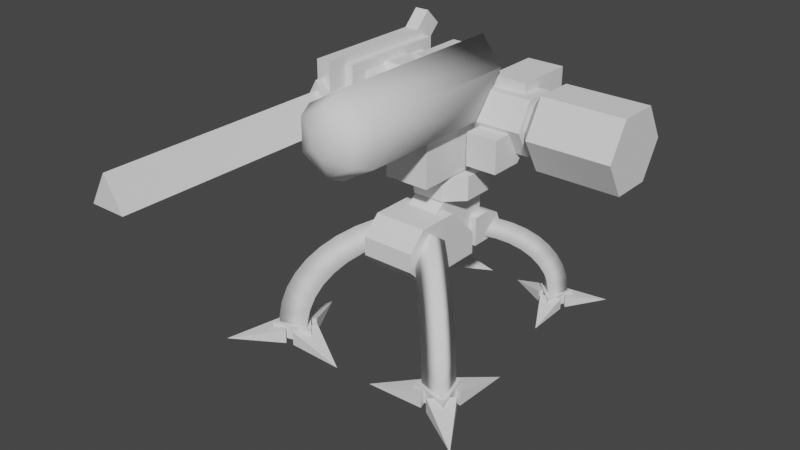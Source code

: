 # Source: UnionT1sniper.blend  (saved by Blender 2.80.75; exported with 4.5.12 LTS)
import bpy
from mathutils import Matrix  # noqa: F401  (used for matrix-valued properties, if any)

bpy.ops.wm.read_factory_settings(use_empty=True)
scene = bpy.context.scene
scene.name = 'Scene'

# ---- collections
col_collection = bpy.data.collections.new('Collection'); scene.collection.children.link(col_collection)

# ---- world
world_world = bpy.data.worlds.new('World'); scene.world = world_world
world_world.use_nodes = True; world_world.node_tree.nodes.clear()
_N = world_world.node_tree.nodes; _L = world_world.node_tree.links
n0 = _N.new('ShaderNodeOutputWorld'); n0.name = 'World Output'; n0.location = (300, 300)
n1 = _N.new('ShaderNodeBackground'); n1.name = 'Background'; n1.location = (10, 300)
n1.inputs[0].default_value = (0.05088, 0.05088, 0.05088, 1.0)
_L.new(n1.outputs[0], n0.inputs[0])
n0.is_active_output = True
world_world.color = (0.05088, 0.05088, 0.05088)
world_world.use_sun_shadow = False
world_world.sun_shadow_jitter_overblur = 0.0

# ---- meshes
me_plane = bpy.data.meshes.new('Plane')
me_plane.from_pydata([(-1.885, -0.6918, 3.479), (-1.885, -0.6918, 4.19), (-1.885, 1.678, 3.479), (-1.635, -0.6918, 3.479), (-1.635, -0.6918, 4.19), (-1.635, 1.678, 3.479), (-1.885, 1.409, 4.19), (-1.885, 1.678, 3.921), (-1.635, 1.678, 3.921), (-1.635, 1.409, 4.19), (-1.498, 1.59, 4.064), (-2.022, 1.59, 4.064), (-1.128, -0.0102, 3.124), (-2.392, -0.0102, 3.124), (-2.392, 1.365, 3.124), (-1.128, 1.365, 3.124), (-2.392, -0.0102, 3.49), (-2.063, -0.0102, 3.895), (-1.456, -0.0102, 3.895), (-1.128, -0.0102, 3.49), (-2.063, 1.365, 3.895), (-2.392, 1.365, 3.49), (-1.128, 1.365, 3.49), (-1.456, 1.365, 3.895), (-2.022, -0.3251, 4.064), (-2.022, -0.3251, 2.881), (-1.498, -0.3251, 4.064), (-1.498, -0.3251, 2.881), (-1.76, 0.03576, 3.928), (-1.31, 0.03576, 3.149), (-2.21, 0.03576, 3.149), (-2.022, 2.009, 3.427), (-2.022, 2.009, 2.881), (-1.498, 2.009, 2.881), (-1.498, 2.009, 3.427), (-2.022, 1.774, 3.427), (-2.022, 1.59, 3.611), (-1.498, 1.59, 3.611), (-1.498, 1.774, 3.427), (-1.885, 1.949, 4.192), (-1.885, 1.68, 4.461), (-1.635, 1.68, 4.461), (-1.635, 1.949, 4.192), (-2.271, -0.2352, 3.553), (-2.271, -0.2352, 3.008), (-1.249, -0.2352, 3.553), (-1.249, -0.2352, 3.008), (-1.249, 0.9941, 3.008), (-2.271, 0.9941, 3.008), (-1.249, 0.9941, 3.553), (-2.271, 0.9941, 3.553), (-1.76, -0.8655, 3.928), (-1.31, -0.8655, 3.149), (-2.21, -0.8655, 3.149), (-1.76, -4.784, 3.76), (-1.456, -4.784, 3.233), (-2.064, -4.784, 3.233), (-1.76, -0.8655, 3.76), (-1.456, -0.8655, 3.233), (-2.064, -0.8655, 3.233), (7.03e-08, -0.1567, 3.252), (-0.4248, 1.128, 2.964), (-0.5733, 0.02086, 3.583), (-0.5733, 0.6382, 4.245), (-2.577e-07, 0.9772, 2.771), (-2.3e-07, 0.9426, 4.576), (0.5733, 0.6382, 4.245), (0.5733, 0.02086, 3.583), (7.529e-07, -2.625, 3.72), (5.887e-07, -2.22, 3.252), (6.907e-07, -2.506, 3.389), (-0.1677, -2.625, 3.817), (-0.5733, -2.22, 3.583), (-0.4545, -2.506, 3.652), (-0.1677, -2.625, 4.011), (-0.5733, -2.22, 4.245), (-0.4545, -2.506, 4.176), (6.332e-07, -2.625, 4.108), (6.466e-07, -2.22, 4.576), (6.971e-07, -2.506, 4.439), (0.1677, -2.625, 4.011), (0.5733, -2.22, 4.245), (0.4545, -2.506, 4.176), (0.1677, -2.625, 3.817), (0.5733, -2.22, 3.583), (0.4545, -2.506, 3.652), (-0.4248, 1.431, 3.35), (-4.643e-07, 1.582, 3.544), (0.4248, 1.431, 3.35), (0.4248, 1.128, 2.964), (-0.4248, 1.723, 2.499), (-4.116e-07, 1.572, 2.305), (-0.4248, 2.025, 2.885), (-6.182e-07, 2.177, 3.078), (0.4248, 2.025, 2.885), (0.4248, 1.723, 2.499), (-2.796e-07, 0.9333, 3.428), (-5.881e-07, 1.925, 2.302), (-0.2384, 2.01, 2.411), (-0.2384, 2.18, 2.627), (-7.04e-07, 2.265, 2.736), (0.2384, 2.18, 2.627), (0.2384, 2.01, 2.411), (-0.2686, -0.2924, 2.303), (-0.2686, -0.5233, 2.116), (-0.2686, 0.1643, 1.376), (-0.2686, 0.634, 1.376), (-0.2686, 0.65, 2.303), (0.2686, -0.2924, 2.303), (0.2686, -0.5233, 2.116), (0.2686, 0.1643, 1.376), (0.2686, 0.634, 1.376), (0.2686, 0.65, 2.303), (-0.3908, 1.064, 1.316), (-0.4447, 0.2371, 1.271), (-0.3908, 0.3894, 1.316), (-0.3908, 0.3894, 1.807), (0.4447, 0.2371, 1.271), (-0.4447, -0.2876, 2.161), (-0.4447, 0.2371, 1.636), (0.4447, 0.2371, 1.636), (0.4447, -0.2876, 2.161), (-0.4447, -1.283, 1.869), (-0.4447, -0.9907, 2.161), (-0.4447, -0.9907, 1.271), (-0.4447, -1.283, 1.563), (0.4447, -0.9907, 2.161), (0.4447, -1.283, 1.869), (0.4447, -1.283, 1.563), (0.4447, -0.9907, 1.271), (0.3908, 0.3894, 1.807), (0.3908, 0.3894, 1.316), (0.3908, 1.064, 1.316), (-0.3908, 1.064, 1.435), (-0.3908, 0.6923, 1.807), (-0.3908, 0.9551, 1.698), (0.3908, 0.6923, 1.807), (0.3908, 1.064, 1.435), (0.3908, 0.9551, 1.698), (0.5082, -0.08204, 3.433), (0.5082, -0.08204, 2.895), (1.034, -0.08204, 3.433), (1.034, -0.08204, 2.895), (0.5082, 0.7083, 3.433), (1.034, 0.7083, 3.433), (0.5082, 0.483, 2.895), (0.5082, 0.7083, 3.12), (1.034, 0.7083, 3.12), (1.034, 0.483, 2.895), (-0.3776, -0.8549, 2.738), (-0.3776, -0.8549, 4.247), (-0.3776, 0.8383, 2.738), (0.3776, -0.8549, 2.738), (0.3776, -0.8549, 4.247), (0.3776, 0.8383, 2.738), (-0.3776, 0.503, 4.247), (-0.3776, 0.8383, 3.912), (0.3776, 0.8383, 3.912), (0.3776, 0.503, 4.247), (-1.927, 0.4388, 3.949), (1.233, 0.4388, 3.949), (-1.927, 0.9494, 3.949), (1.233, 0.9495, 3.949), (-1.927, 1.205, 3.507), (1.233, 1.205, 3.507), (-1.927, 0.9494, 3.065), (1.233, 0.9495, 3.065), (-1.927, 0.4388, 3.065), (1.233, 0.4388, 3.065), (-1.927, 0.1834, 3.507), (1.233, 0.1834, 3.507), (1.453, 0.3607, 4.085), (1.453, 1.028, 4.085), (1.453, 1.361, 3.507), (1.453, 1.028, 2.93), (1.453, 0.3607, 2.93), (1.453, 0.02732, 3.507), (2.824, 0.3607, 2.93), (2.824, 0.02732, 3.507), (2.824, 1.028, 2.93), (1.001, 0.6941, 3.507), (2.824, 1.028, 4.085), (2.824, 1.361, 3.507), (2.824, 0.3607, 4.085), (-0.259, -0.3415, 2.318), (-0.5436, -0.05691, 2.318), (-0.5436, -0.05691, 2.718), (-0.259, -0.3415, 2.718), (-0.5436, 0.4612, 2.318), (-0.259, 0.7457, 2.318), (-0.259, 0.7457, 2.718), (-0.5436, 0.4612, 2.718), (0.5436, -0.05691, 2.318), (0.259, -0.3415, 2.318), (0.259, -0.3415, 2.718), (0.5436, -0.05691, 2.718), (0.259, 0.7457, 2.318), (0.5436, 0.4612, 2.318), (0.5436, 0.4612, 2.718), (0.259, 0.7457, 2.718), (-1.577, -4.784, 3.304), (-1.76, -4.784, 3.62), (-1.942, -4.784, 3.304), (1.006, 1.434, 0.1845), (1.348, 1.526, 0.1845), (1.006, 1.434, -0.005918), (1.348, 1.526, -0.005918), (1.369, 0.7611, -0.005918), (1.025, 1.848, 0.1845), (0.934, 1.506, 0.1845), (0.934, 1.506, -0.005918), (1.025, 1.848, -0.005918), (0.2609, 1.87, -0.005918), (1.124, 1.874, 0.1845), (1.374, 1.624, 0.1845), (1.124, 1.874, -0.005918), (1.374, 1.624, -0.005918), (1.775, 2.275, -0.005918), (0.8268, 1.718, 0.01777), (1.361, 1.861, 0.01777), (1.218, 1.327, 0.01777), (0.8268, 1.718, 0.2084), (1.218, 1.327, 0.2084), (1.361, 1.861, 0.2084), (0.9109, 1.695, -0.02166), (1.299, 1.8, -0.02166), (1.195, 1.411, -0.02166), (0.5298, 0.7456, 1.352), (0.2454, 1.03, 1.352), (0.6051, 1.105, 1.515), (1.143, 1.644, 0.898), (1.045, 1.261, 0.8255), (0.7603, 1.545, 0.8255), (0.9179, 1.418, 1.248), (0.5443, 1.329, 1.129), (0.8287, 1.044, 1.129), (1.169, 1.385, 0.471), (1.273, 1.773, 0.4953), (0.8847, 1.669, 0.471), (1.22, 1.721, 0.7013), (0.8344, 1.619, 0.6528), (1.119, 1.335, 0.6528), (0.9477, 1.163, 0.9853), (1.042, 1.542, 1.081), (0.6633, 1.448, 0.9853), (0.7717, 1.272, 1.393), (0.4045, 1.189, 1.252), (0.6889, 0.9047, 1.252), (1.195, 1.411, 0.284), (1.299, 1.8, 0.284), (0.9109, 1.695, 0.284), (0.3523, 0.5681, 1.426), (0.06795, 0.8525, 1.426), (0.419, 0.9192, 1.611), (0.159, 0.3748, 1.472), (-0.1254, 0.6592, 1.472), (0.216, 0.7162, 1.676), (-1.006, 1.434, 0.1845), (-1.348, 1.526, 0.1845), (-1.006, 1.434, -0.005918), (-1.348, 1.526, -0.005918), (-1.369, 0.7611, -0.005918), (-1.025, 1.848, 0.1845), (-0.934, 1.506, 0.1845), (-0.934, 1.506, -0.005918), (-1.025, 1.848, -0.005918), (-0.2609, 1.87, -0.005918), (-1.124, 1.874, 0.1845), (-1.374, 1.624, 0.1845), (-1.124, 1.874, -0.005918), (-1.374, 1.624, -0.005918), (-1.775, 2.275, -0.005918), (-0.8268, 1.718, 0.01777), (-1.361, 1.861, 0.01777), (-1.218, 1.327, 0.01777), (-0.8268, 1.718, 0.2084), (-1.218, 1.327, 0.2084), (-1.361, 1.861, 0.2084), (-0.9109, 1.695, -0.02166), (-1.299, 1.8, -0.02166), (-1.195, 1.411, -0.02166), (-0.5298, 0.7456, 1.352), (-0.2454, 1.03, 1.352), (-0.6051, 1.105, 1.515), (-1.143, 1.644, 0.898), (-1.045, 1.261, 0.8255), (-0.7603, 1.545, 0.8255), (-0.9179, 1.418, 1.248), (-0.5443, 1.329, 1.129), (-0.8287, 1.044, 1.129), (-1.169, 1.385, 0.471), (-1.273, 1.773, 0.4953), (-0.8847, 1.669, 0.471), (-1.22, 1.721, 0.7013), (-0.8344, 1.619, 0.6528), (-1.119, 1.335, 0.6528), (-0.9477, 1.163, 0.9853), (-1.042, 1.542, 1.081), (-0.6633, 1.448, 0.9853), (-0.7717, 1.272, 1.393), (-0.4045, 1.189, 1.252), (-0.6889, 0.9047, 1.252), (-1.195, 1.411, 0.284), (-1.299, 1.8, 0.284), (-0.9109, 1.695, 0.284), (-0.3523, 0.5681, 1.426), (-0.06795, 0.8525, 1.426), (-0.419, 0.9192, 1.611), (-0.159, 0.3748, 1.472), (0.1254, 0.6592, 1.472), (-0.216, 0.7162, 1.676), (1.258, -1.552, 0.2306), (1.684, -1.666, 0.2306), (1.258, -1.552, -0.007397), (1.684, -1.666, -0.007397), (1.712, -0.7109, -0.007397), (1.282, -2.069, 0.2306), (1.167, -1.643, 0.2306), (1.167, -1.643, -0.007397), (1.282, -2.069, -0.007397), (0.3261, -2.097, -0.007397), (1.405, -2.102, 0.2306), (1.718, -1.79, 0.2306), (1.405, -2.102, -0.007397), (1.718, -1.79, -0.007397), (2.219, -2.604, -0.007397), (1.034, -1.907, 0.02221), (1.701, -2.086, 0.02221), (1.522, -1.418, 0.02221), (1.034, -1.907, 0.2605), (1.522, -1.418, 0.2605), (1.701, -2.086, 0.2605), (1.139, -1.879, -0.02708), (1.624, -2.009, -0.02708), (1.494, -1.523, -0.02708), (0.6623, -0.6915, 1.689), (0.3068, -1.047, 1.689), (0.7564, -1.141, 1.894), (1.429, -1.814, 1.122), (1.306, -1.335, 1.032), (0.9504, -1.691, 1.032), (1.147, -1.532, 1.56), (0.6804, -1.421, 1.411), (1.036, -1.065, 1.411), (1.461, -1.491, 0.5888), (1.591, -1.976, 0.6192), (1.106, -1.846, 0.5888), (1.526, -1.91, 0.8767), (1.043, -1.783, 0.8161), (1.398, -1.428, 0.8161), (1.185, -1.214, 1.232), (1.303, -1.688, 1.352), (0.8291, -1.569, 1.232), (0.9646, -1.349, 1.742), (0.5056, -1.246, 1.565), (0.8611, -0.8904, 1.565), (1.494, -1.523, 0.355), (1.624, -2.009, 0.355), (1.139, -1.879, 0.355), (0.4404, -0.4697, 1.783), (0.08493, -0.8252, 1.783), (0.5237, -0.9085, 2.014), (0.1987, -0.228, 1.84), (-0.1568, -0.5835, 1.84), (0.27, -0.6548, 2.096), (-1.258, -1.552, 0.2306), (-1.684, -1.666, 0.2306), (-1.258, -1.552, -0.007397), (-1.684, -1.666, -0.007397), (-1.712, -0.7109, -0.007397), (-1.282, -2.069, 0.2306), (-1.167, -1.643, 0.2306), (-1.167, -1.643, -0.007397), (-1.282, -2.069, -0.007397), (-0.3261, -2.097, -0.007397), (-1.405, -2.102, 0.2306), (-1.718, -1.79, 0.2306), (-1.405, -2.102, -0.007397), (-1.718, -1.79, -0.007397), (-2.219, -2.604, -0.007397), (-1.034, -1.907, 0.02221), (-1.701, -2.086, 0.02221), (-1.522, -1.418, 0.02221), (-1.034, -1.907, 0.2605), (-1.522, -1.418, 0.2605), (-1.701, -2.086, 0.2605), (-1.139, -1.879, -0.02708), (-1.624, -2.009, -0.02708), (-1.494, -1.523, -0.02708), (-0.6623, -0.6915, 1.689), (-0.3068, -1.047, 1.689), (-0.7564, -1.141, 1.894), (-1.429, -1.814, 1.122), (-1.306, -1.335, 1.032), (-0.9504, -1.691, 1.032), (-1.147, -1.532, 1.56), (-0.6804, -1.421, 1.411), (-1.036, -1.065, 1.411), (-1.461, -1.491, 0.5888), (-1.591, -1.976, 0.6192), (-1.106, -1.846, 0.5888), (-1.526, -1.91, 0.8767), (-1.043, -1.783, 0.8161), (-1.398, -1.428, 0.8161), (-1.185, -1.214, 1.232), (-1.303, -1.688, 1.352), (-0.8291, -1.569, 1.232), (-0.9646, -1.349, 1.742), (-0.5056, -1.246, 1.565), (-0.8611, -0.8904, 1.565), (-1.494, -1.523, 0.355), (-1.624, -2.009, 0.355), (-1.139, -1.879, 0.355), (-0.4404, -0.4697, 1.783), (-0.08493, -0.8252, 1.783), (-0.5237, -0.9085, 2.014), (-0.1987, -0.228, 1.84), (0.1568, -0.5835, 1.84), (-0.27, -0.6548, 2.096), (0.4165, 0.6143, 4.109), (0.4165, 0.6143, 3.305), (0.4165, 1.594, 4.109), (1.034, 0.6143, 4.109), (1.034, 0.6143, 3.305), (1.034, 1.594, 4.109), (0.4165, 1.594, 3.675), (0.4165, 1.224, 3.305), (1.034, 1.224, 3.305), (1.034, 1.594, 3.675), (0.5298, 1.664, 3.973), (0.9205, 1.664, 3.973), (0.5298, 1.664, 3.384), (0.9205, 1.664, 3.384), (0.5298, 1.211, 3.973), (0.9205, 1.211, 3.973), (0.5298, 1.211, 3.384), (0.9205, 1.211, 3.384), (-0.4165, 0.6143, 4.109), (-0.4165, 0.6143, 3.305), (-0.4165, 1.594, 4.109), (-1.034, 0.6143, 4.109), (-1.034, 0.6143, 3.305), (-1.034, 1.594, 4.109), (-0.4165, 1.594, 3.675), (-0.4165, 1.224, 3.305), (-1.034, 1.224, 3.305), (-1.034, 1.594, 3.675), (-0.5298, 1.664, 3.973), (-0.9205, 1.664, 3.973), (-0.5298, 1.664, 3.384), (-0.9205, 1.664, 3.384), (-0.5298, 1.211, 3.973), (-0.9205, 1.211, 3.973), (-0.5298, 1.211, 3.384), (-0.9205, 1.211, 3.384)], [], [(7, 5, 2), (9, 4, 3), (4, 0, 3), (46, 43, 44), (6, 7, 2), (6, 4, 9), (9, 42, 41), (16, 21, 14), (14, 15, 12), (22, 19, 12), (35, 38, 34), (21, 15, 14), (18, 23, 20), (23, 18, 19), (17, 20, 21), (19, 13, 12), (10, 11, 24), (53, 52, 51), (37, 36, 11), (32, 36, 35), (33, 32, 31), (27, 33, 37), (36, 37, 38), (24, 25, 27), (40, 42, 39), (6, 39, 7), (7, 42, 8), (9, 40, 6), (33, 27, 25), (50, 47, 48), (46, 49, 45), (44, 47, 46), (43, 48, 44), (45, 50, 43), (53, 28, 30), (52, 30, 29), (51, 29, 28), (54, 58, 57), (55, 59, 58), (54, 202, 201), (56, 57, 59), (84, 60, 67), (63, 78, 65), (78, 66, 65), (81, 67, 66), (60, 72, 62), (62, 75, 63), (67, 63, 66), (72, 70, 73), (73, 68, 71), (72, 76, 75), (73, 74, 76), (78, 76, 79), (76, 77, 79), (78, 82, 81), (82, 77, 80), (84, 82, 85), (85, 80, 83), (84, 70, 69), (85, 68, 70), (80, 77, 74), (64, 90, 91), (87, 94, 93), (94, 89, 95), (89, 88, 96), (92, 87, 93), (89, 91, 95), (93, 101, 100), (61, 92, 90), (61, 64, 96), (88, 87, 96), (64, 89, 96), (86, 61, 96), (87, 86, 96), (98, 100, 102), (92, 98, 90), (95, 101, 94), (93, 99, 92), (90, 97, 91), (95, 97, 102), (107, 106, 105), (110, 111, 112), (103, 112, 107), (104, 108, 103), (110, 104, 105), (111, 105, 106), (112, 106, 107), (137, 131, 132), (128, 129, 126), (124, 117, 129), (123, 118, 124), (126, 118, 123), (121, 119, 118), (119, 117, 114), (126, 122, 127), (129, 125, 124), (127, 125, 128), (135, 115, 134), (131, 130, 116), (113, 133, 137), (132, 131, 115), (134, 136, 138), (135, 138, 137), (136, 134, 116), (140, 142, 141), (142, 140, 145), (144, 148, 147), (141, 144, 143), (148, 145, 146), (143, 146, 145), (156, 154, 151), (158, 153, 152), (153, 149, 152), (154, 149, 151), (156, 149, 155), (158, 156, 155), (170, 167, 168), (168, 165, 166), (166, 163, 164), (163, 162, 164), (161, 160, 162), (159, 170, 160), (168, 164, 160), (171, 176, 178), (172, 171, 183), (171, 180, 176), (175, 180, 174), (174, 180, 173), (172, 180, 171), (176, 180, 175), (173, 180, 172), (173, 182, 179), (174, 179, 177), (182, 177, 179), (175, 177, 178), (173, 172, 181), (194, 184, 193), (198, 192, 197), (199, 191, 187), (186, 188, 185), (190, 196, 189), (187, 185, 184), (189, 191, 190), (197, 199, 198), (193, 195, 194), (189, 197, 193), (200, 201, 202), (56, 200, 202), (54, 200, 55), (7, 8, 5), (3, 5, 9), (5, 8, 9), (4, 1, 0), (46, 45, 43), (2, 0, 6), (0, 1, 6), (6, 1, 4), (9, 8, 42), (16, 14, 13), (14, 12, 13), (22, 12, 15), (35, 34, 31), (15, 21, 22), (22, 21, 23), (23, 21, 20), (18, 20, 17), (23, 19, 22), (17, 21, 16), (13, 19, 16), (16, 19, 17), (17, 19, 18), (10, 24, 26), (37, 11, 10), (24, 36, 25), (25, 36, 32), (32, 35, 31), (36, 24, 11), (33, 31, 34), (26, 37, 10), (38, 33, 34), (26, 27, 37), (37, 33, 38), (36, 38, 35), (24, 27, 26), (40, 41, 42), (6, 40, 39), (7, 39, 42), (9, 41, 40), (33, 25, 32), (50, 49, 47), (46, 47, 49), (44, 48, 47), (43, 50, 48), (45, 49, 50), (53, 51, 28), (52, 53, 30), (51, 52, 29), (54, 55, 58), (55, 56, 59), (54, 56, 202), (56, 54, 57), (84, 69, 60), (63, 75, 78), (78, 81, 66), (81, 84, 67), (60, 69, 72), (62, 72, 75), (67, 60, 62), (62, 63, 67), (63, 65, 66), (72, 69, 70), (73, 70, 68), (72, 73, 76), (73, 71, 74), (78, 75, 76), (76, 74, 77), (78, 79, 82), (82, 79, 77), (84, 81, 82), (85, 82, 80), (84, 85, 70), (85, 83, 68), (74, 71, 80), (71, 68, 80), (68, 83, 80), (64, 61, 90), (87, 88, 94), (94, 88, 89), (92, 86, 87), (89, 64, 91), (93, 94, 101), (61, 86, 92), (102, 97, 98), (98, 99, 100), (100, 101, 102), (92, 99, 98), (95, 102, 101), (93, 100, 99), (90, 98, 97), (95, 91, 97), (104, 103, 105), (103, 107, 105), (112, 108, 110), (108, 109, 110), (103, 108, 112), (104, 109, 108), (110, 109, 104), (111, 110, 105), (112, 111, 106), (130, 131, 136), (136, 131, 138), (138, 131, 137), (129, 117, 120), (120, 121, 129), (121, 126, 129), (126, 127, 128), (124, 114, 117), (114, 124, 119), (124, 125, 123), (119, 124, 118), (125, 122, 123), (126, 121, 118), (121, 120, 119), (119, 120, 117), (126, 123, 122), (129, 128, 125), (127, 122, 125), (134, 115, 116), (115, 133, 113), (133, 115, 135), (131, 116, 115), (113, 137, 132), (132, 115, 113), (134, 138, 135), (135, 137, 133), (136, 116, 130), (140, 141, 139), (142, 145, 148), (148, 141, 142), (141, 148, 144), (141, 143, 139), (148, 146, 147), (143, 145, 139), (139, 145, 140), (156, 157, 154), (152, 154, 157), (157, 158, 152), (153, 150, 149), (154, 152, 149), (151, 149, 156), (149, 150, 155), (158, 157, 156), (170, 169, 167), (168, 167, 165), (166, 165, 163), (163, 161, 162), (161, 159, 160), (159, 169, 170), (160, 170, 168), (168, 166, 164), (164, 162, 160), (171, 178, 183), (172, 183, 181), (173, 179, 174), (174, 177, 175), (177, 182, 178), (178, 182, 183), (183, 182, 181), (175, 178, 176), (173, 181, 182), (194, 187, 184), (198, 195, 192), (195, 198, 199), (199, 190, 191), (191, 186, 187), (187, 194, 195), (195, 199, 187), (186, 191, 188), (190, 199, 196), (187, 186, 185), (189, 188, 191), (197, 196, 199), (193, 192, 195), (185, 188, 189), (189, 196, 197), (197, 192, 193), (193, 184, 185), (185, 189, 193), (56, 55, 200), (54, 201, 200), (220, 218, 219), (204, 206, 205), (204, 203, 207), (206, 204, 207), (205, 206, 207), (203, 205, 207), (209, 210, 211), (209, 208, 212), (210, 209, 212), (211, 210, 212), (208, 211, 212), (213, 214, 217), (215, 213, 217), (216, 215, 217), (214, 216, 217), (213, 215, 216), (220, 222, 221), (221, 223, 219), (219, 223, 222), (221, 222, 223), (226, 224, 225), (229, 251, 227), (245, 227, 247), (245, 228, 229), (247, 228, 246), (241, 232, 240), (240, 230, 239), (241, 230, 231), (242, 234, 244), (244, 233, 243), (242, 233, 235), (249, 236, 248), (249, 238, 237), (248, 238, 250), (236, 239, 241), (238, 239, 237), (236, 240, 238), (230, 242, 231), (230, 244, 243), (231, 244, 232), (235, 246, 234), (234, 245, 233), (235, 245, 247), (226, 250, 224), (224, 249, 225), (226, 249, 248), (253, 254, 251), (228, 253, 229), (227, 252, 228), (254, 256, 255), (252, 256, 253), (251, 255, 252), (204, 205, 203), (209, 211, 208), (213, 216, 214), (220, 221, 218), (221, 219, 218), (219, 222, 220), (229, 253, 251), (245, 229, 227), (245, 246, 228), (247, 227, 228), (241, 231, 232), (240, 232, 230), (241, 239, 230), (242, 235, 234), (244, 234, 233), (242, 243, 233), (249, 237, 236), (249, 250, 238), (248, 236, 238), (236, 237, 239), (238, 240, 239), (236, 241, 240), (230, 243, 242), (230, 232, 244), (231, 242, 244), (235, 247, 246), (234, 246, 245), (235, 233, 245), (226, 248, 250), (224, 250, 249), (226, 225, 249), (253, 256, 254), (228, 252, 253), (227, 251, 252), (252, 255, 256), (251, 254, 255), (274, 273, 272), (258, 259, 260), (258, 261, 257), (260, 261, 258), (259, 261, 260), (257, 261, 259), (263, 265, 264), (263, 266, 262), (264, 266, 263), (265, 266, 264), (262, 266, 265), (267, 271, 268), (269, 271, 267), (270, 271, 269), (268, 271, 270), (267, 270, 269), (274, 275, 276), (275, 273, 277), (273, 276, 277), (275, 277, 276), (280, 279, 278), (283, 281, 305), (299, 301, 281), (299, 283, 282), (301, 300, 282), (295, 294, 286), (294, 293, 284), (295, 285, 284), (296, 298, 288), (298, 297, 287), (296, 289, 287), (303, 302, 290), (303, 291, 292), (302, 304, 292), (290, 295, 293), (292, 291, 293), (290, 292, 294), (284, 285, 296), (284, 297, 298), (285, 286, 298), (289, 288, 300), (288, 287, 299), (289, 301, 299), (280, 278, 304), (278, 279, 303), (280, 302, 303), (307, 305, 308), (282, 283, 307), (281, 282, 306), (308, 309, 310), (306, 307, 310), (305, 306, 309), (258, 257, 259), (263, 262, 265), (267, 268, 270), (274, 272, 275), (275, 272, 273), (273, 274, 276), (283, 305, 307), (299, 281, 283), (299, 282, 300), (301, 282, 281), (295, 286, 285), (294, 284, 286), (295, 284, 293), (296, 288, 289), (298, 287, 288), (296, 287, 297), (303, 290, 291), (303, 292, 304), (302, 292, 290), (290, 293, 291), (292, 293, 294), (290, 294, 295), (284, 296, 297), (284, 298, 286), (285, 298, 296), (289, 300, 301), (288, 299, 300), (289, 299, 287), (280, 304, 302), (278, 303, 304), (280, 303, 279), (307, 308, 310), (282, 307, 306), (281, 306, 305), (306, 310, 309), (305, 309, 308), (328, 327, 326), (312, 313, 314), (312, 315, 311), (314, 315, 312), (313, 315, 314), (311, 315, 313), (317, 319, 318), (317, 320, 316), (318, 320, 317), (319, 320, 318), (316, 320, 319), (321, 325, 322), (323, 325, 321), (324, 325, 323), (322, 325, 324), (321, 324, 323), (328, 329, 330), (329, 327, 331), (327, 330, 331), (329, 331, 330), (334, 333, 332), (337, 335, 359), (353, 355, 335), (353, 337, 336), (355, 354, 336), (349, 348, 340), (348, 347, 338), (349, 339, 338), (350, 352, 342), (352, 351, 341), (350, 343, 341), (357, 356, 344), (357, 345, 346), (356, 358, 346), (344, 349, 347), (346, 345, 347), (344, 346, 348), (338, 339, 350), (338, 351, 352), (339, 340, 352), (343, 342, 354), (342, 341, 353), (343, 355, 353), (334, 332, 358), (332, 333, 357), (334, 356, 357), (361, 359, 362), (336, 337, 361), (335, 336, 360), (362, 363, 364), (360, 361, 364), (359, 360, 363), (312, 311, 313), (317, 316, 319), (321, 322, 324), (328, 326, 329), (329, 326, 327), (327, 328, 330), (337, 359, 361), (353, 335, 337), (353, 336, 354), (355, 336, 335), (349, 340, 339), (348, 338, 340), (349, 338, 347), (350, 342, 343), (352, 341, 342), (350, 341, 351), (357, 344, 345), (357, 346, 358), (356, 346, 344), (344, 347, 345), (346, 347, 348), (344, 348, 349), (338, 350, 351), (338, 352, 340), (339, 352, 350), (343, 354, 355), (342, 353, 354), (343, 353, 341), (334, 358, 356), (332, 357, 358), (334, 357, 333), (361, 362, 364), (336, 361, 360), (335, 360, 359), (360, 364, 363), (359, 363, 362), (382, 380, 381), (366, 368, 367), (366, 365, 369), (368, 366, 369), (367, 368, 369), (365, 367, 369), (371, 372, 373), (371, 370, 374), (372, 371, 374), (373, 372, 374), (370, 373, 374), (375, 376, 379), (377, 375, 379), (378, 377, 379), (376, 378, 379), (375, 377, 378), (382, 384, 383), (383, 385, 381), (381, 385, 384), (383, 384, 385), (388, 386, 387), (391, 413, 389), (407, 389, 409), (407, 390, 391), (409, 390, 408), (403, 394, 402), (402, 392, 401), (403, 392, 393), (404, 396, 406), (406, 395, 405), (404, 395, 397), (411, 398, 410), (411, 400, 399), (410, 400, 412), (398, 401, 403), (400, 401, 399), (398, 402, 400), (392, 404, 393), (392, 406, 405), (393, 406, 394), (397, 408, 396), (396, 407, 395), (397, 407, 409), (388, 412, 386), (386, 411, 387), (388, 411, 410), (415, 416, 413), (390, 415, 391), (389, 414, 390), (416, 418, 417), (414, 418, 415), (413, 417, 414), (366, 367, 365), (371, 373, 370), (375, 378, 376), (382, 383, 380), (383, 381, 380), (381, 384, 382), (391, 415, 413), (407, 391, 389), (407, 408, 390), (409, 389, 390), (403, 393, 394), (402, 394, 392), (403, 401, 392), (404, 397, 396), (406, 396, 395), (404, 405, 395), (411, 399, 398), (411, 412, 400), (410, 398, 400), (398, 399, 401), (400, 402, 401), (398, 403, 402), (392, 405, 404), (392, 394, 406), (393, 404, 406), (397, 409, 408), (396, 408, 407), (397, 395, 407), (388, 410, 412), (386, 412, 411), (388, 387, 411), (415, 418, 416), (390, 414, 415), (389, 413, 414), (414, 417, 418), (413, 416, 417), (422, 421, 419), (428, 424, 422), (419, 425, 426), (423, 426, 427), (422, 420, 423), (427, 425, 428), (421, 428, 425), (429, 432, 431), (430, 436, 432), (431, 433, 429), (429, 434, 430), (431, 436, 435), (422, 424, 421), (423, 427, 422), (427, 428, 422), (426, 420, 419), (419, 421, 425), (423, 420, 426), (422, 419, 420), (427, 426, 425), (421, 424, 428), (429, 430, 432), (430, 434, 436), (431, 435, 433), (429, 433, 434), (431, 432, 436), (440, 437, 439), (446, 440, 442), (437, 444, 443), (441, 445, 444), (440, 441, 438), (445, 446, 443), (439, 443, 446), (447, 449, 450), (448, 450, 454), (449, 447, 451), (447, 448, 452), (449, 453, 454), (440, 439, 442), (441, 440, 445), (445, 440, 446), (444, 437, 438), (437, 443, 439), (441, 444, 438), (440, 438, 437), (445, 443, 444), (439, 446, 442), (447, 450, 448), (448, 454, 452), (449, 451, 453), (447, 452, 451), (449, 454, 450)])
me_plane.polygons.foreach_set('use_smooth', [0, 0, 0, 0, 0, 0, 0, 0, 0, 0, 1, 0, 0, 0, 0, 0, 0, 0, 1, 0, 0, 0, 1, 0, 0, 0, 0, 0, 0, 0, 0, 0, 0, 0, 0, 0, 0, 0, 0, 0, 0, 1, 1, 1, 1, 1, 1, 0, 1, 1, 1, 1, 1, 1, 1, 1, 1, 1, 1, 1, 1, 1, 1, 1, 1, 1, 1, 1, 1, 1, 1, 1, 1, 1, 1, 1, 1, 1, 1, 1, 0, 0, 0, 0, 0, 0, 0, 0, 0, 0, 0, 0, 0, 0, 0, 0, 0, 0, 0, 1, 0, 1, 1, 1, 0, 0, 0, 0, 0, 0, 0, 0, 0, 0, 0, 0, 0, 0, 0, 0, 0, 0, 0, 0, 0, 0, 0, 0, 0, 0, 0, 0, 0, 0, 0, 0, 0, 0, 0, 0, 0, 0, 0, 0, 0, 0, 0, 0, 0, 0, 0, 0, 0, 0, 0, 0, 0, 0, 0, 0, 0, 1, 0, 0, 0, 0, 0, 0, 0, 0, 0, 0, 1, 0, 0, 0, 0, 0, 0, 0, 0, 0, 1, 0, 0, 0, 0, 0, 0, 0, 0, 0, 0, 0, 0, 0, 0, 0, 0, 0, 0, 1, 1, 1, 1, 1, 1, 0, 0, 0, 1, 1, 1, 1, 1, 1, 1, 1, 1, 1, 1, 1, 1, 1, 1, 1, 1, 1, 1, 1, 1, 1, 1, 1, 1, 1, 1, 1, 1, 1, 0, 0, 0, 0, 0, 0, 0, 0, 0, 0, 0, 0, 0, 0, 0, 0, 0, 0, 0, 0, 0, 0, 0, 0, 0, 0, 0, 0, 0, 0, 0, 1, 0, 1, 1, 1, 0, 0, 0, 0, 0, 0, 0, 0, 0, 0, 0, 0, 0, 0, 0, 0, 0, 0, 0, 0, 0, 0, 0, 0, 0, 0, 0, 0, 0, 0, 0, 0, 0, 0, 0, 0, 0, 0, 0, 0, 0, 0, 0, 0, 0, 0, 0, 0, 0, 0, 0, 0, 0, 0, 0, 0, 0, 0, 0, 0, 0, 0, 0, 0, 0, 0, 0, 0, 0, 0, 0, 0, 0, 0, 0, 1, 1, 1, 1, 1, 1, 1, 1, 1, 1, 1, 1, 1, 1, 1, 1, 1, 1, 1, 1, 1, 1, 1, 1, 1, 1, 1, 1, 1, 1, 1, 0, 0, 0, 0, 0, 0, 1, 1, 1, 1, 1, 1, 1, 1, 1, 1, 1, 1, 1, 1, 1, 1, 1, 1, 1, 1, 1, 1, 1, 1, 1, 1, 1, 1, 0, 1, 0, 0, 0, 0, 0, 0, 0, 0, 0, 0, 0, 0, 0, 0, 0, 0, 0, 0, 0, 0, 0, 1, 1, 1, 1, 1, 1, 1, 1, 1, 1, 1, 1, 1, 1, 1, 1, 1, 1, 1, 1, 1, 1, 1, 1, 1, 1, 1, 1, 1, 1, 1, 0, 0, 0, 0, 0, 0, 1, 1, 1, 1, 1, 1, 1, 1, 1, 1, 1, 1, 1, 1, 1, 1, 1, 1, 1, 1, 1, 1, 1, 1, 1, 1, 1, 1, 1, 0, 0, 0, 0, 0, 0, 0, 0, 0, 0, 0, 0, 0, 0, 0, 0, 0, 0, 0, 0, 0, 0, 1, 1, 1, 1, 1, 1, 1, 1, 1, 1, 1, 1, 1, 1, 1, 1, 1, 1, 1, 1, 1, 1, 1, 1, 1, 1, 1, 1, 0, 1, 1, 0, 0, 0, 0, 0, 0, 1, 1, 1, 1, 1, 1, 1, 1, 1, 1, 1, 1, 1, 1, 1, 1, 1, 1, 1, 1, 1, 1, 1, 1, 1, 1, 1, 1, 1, 1, 0, 0, 0, 0, 0, 0, 0, 0, 0, 0, 0, 0, 0, 0, 0, 0, 0, 0, 0, 0, 0, 1, 1, 1, 1, 1, 1, 1, 1, 1, 1, 1, 1, 1, 1, 1, 1, 1, 1, 1, 1, 1, 1, 1, 1, 1, 1, 1, 1, 0, 1, 1, 0, 0, 0, 0, 0, 0, 1, 1, 1, 1, 1, 1, 1, 1, 1, 1, 1, 1, 1, 1, 1, 1, 1, 1, 1, 1, 1, 1, 1, 1, 1, 1, 1, 1, 1, 1, 0, 0, 0, 0, 0, 0, 0, 0, 0, 0, 0, 0, 0, 0, 0, 0, 0, 0, 0, 0, 0, 0, 0, 0, 0, 0, 0, 0, 0, 0, 0, 0, 0, 0, 0, 0, 0, 0, 0, 0, 0, 0, 0, 0, 0, 0, 0, 0, 0, 0, 0, 0])
_uv = me_plane.uv_layers.new(name='UVMap')
_uv.uv.foreach_set('vector', [0.1493, 0.9429, 0.176, 0.99, 0.1493, 0.99, 0.234, 0.4035, 0.01, 0.4035, 0.01, 0.3277, 0.176, 0.5965, 0.1493, 0.5207, 0.176, 0.5207, 0.5199, 0.5499, 0.629, 0.4918, 0.629, 0.5499, 0.234, 0.4035, 0.2627, 0.3748, 0.2627, 0.3277, 0.1493, 0.8205, 0.176, 0.5965, 0.176, 0.8205, 0.234, 0.4035, 0.2916, 0.4038, 0.2629, 0.4325, 0.6856, 0.5872, 0.8322, 0.5872, 0.8322, 0.5482, 0.6973, 0.7994, 0.8322, 0.7994, 0.8322, 0.6528, 0.6856, 0.5872, 0.8322, 0.5872, 0.8322, 0.5482, 0.7237, 0.01, 0.7237, 0.0658, 0.7488, 0.0658, 0.6613, 0.8762, 0.5265, 0.9152, 0.6613, 0.9152, 0.6614, 0.9252, 0.5148, 0.9252, 0.5148, 0.99, 0.6856, 0.6428, 0.8322, 0.6428, 0.8322, 0.5872, 0.6856, 0.6428, 0.8322, 0.6428, 0.8322, 0.5872, 0.6613, 0.8762, 0.5265, 0.9152, 0.6613, 0.9152, 0.6477, 0.0658, 0.6477, 0.01, 0.4434, 0.01, 0.706, 0.4353, 0.789, 0.3873, 0.789, 0.4832, 0.696, 0.0658, 0.696, 0.01, 0.6477, 0.01, 0.7591, 0.2589, 0.8369, 0.2143, 0.8173, 0.2338, 0.06828, 0.0658, 0.06828, 0.01, 0.01, 0.01, 0.7591, 0.01, 0.7591, 0.2589, 0.8369, 0.2143, 0.696, 0.01, 0.696, 0.0658, 0.7237, 0.0658, 0.4434, 0.01, 0.3172, 0.01, 0.3172, 0.0658, 0.1493, 0.8614, 0.176, 0.902, 0.1493, 0.902, 0.234, 0.4035, 0.2916, 0.4038, 0.2627, 0.3748, 0.1493, 0.9429, 0.176, 0.902, 0.176, 0.9429, 0.176, 0.8205, 0.1493, 0.8614, 0.1493, 0.8205, 0.06828, 0.0658, 0.3172, 0.0658, 0.3172, 0.01, 0.629, 0.5499, 0.5199, 0.4918, 0.629, 0.4918, 0.5099, 0.5499, 0.3788, 0.4917, 0.5099, 0.4917, 0.3687, 0.616, 0.2376, 0.507, 0.3687, 0.507, 0.5099, 0.5499, 0.3788, 0.4917, 0.5099, 0.4917, 0.2376, 0.507, 0.3687, 0.616, 0.2376, 0.616, 0.8852, 0.3873, 0.789, 0.4832, 0.789, 0.3873, 0.789, 0.4832, 0.8852, 0.3873, 0.8852, 0.4832, 0.8852, 0.3873, 0.789, 0.4832, 0.789, 0.3873, 0.01, 0.5721, 0.07485, 0.99, 0.01, 0.99, 0.07485, 0.5721, 0.01, 0.99, 0.07485, 0.99, 0.1682, 0.5023, 0.1488, 0.4536, 0.1682, 0.4873, 0.07485, 0.5721, 0.01, 0.99, 0.07485, 0.99, 0.0762, 0.2371, 0.2962, 0.3076, 0.3151, 0.2371, 0.3809, 0.1464, 0.0762, 0.07585, 0.4134, 0.07585, 0.0762, 0.07585, 0.3809, 0.1464, 0.4134, 0.07585, 0.0762, 0.1565, 0.3151, 0.2271, 0.3809, 0.1565, 0.2962, 0.3076, 0.0762, 0.2371, 0.3151, 0.2371, 0.3151, 0.2271, 0.0762, 0.1565, 0.3809, 0.1565, 0.4534, 0.2485, 0.5757, 0.3451, 0.4534, 0.3451, 0.0762, 0.2371, 0.0431, 0.3003, 0.0431, 0.2444, 0.0431, 0.2444, 0.01, 0.2827, 0.01, 0.262, 0.0762, 0.2271, 0.0431, 0.1638, 0.0762, 0.1565, 0.0431, 0.2198, 0.01, 0.1815, 0.0431, 0.1638, 0.0762, 0.07585, 0.0431, 0.1391, 0.0431, 0.08316, 0.0431, 0.1391, 0.01, 0.1008, 0.0431, 0.08316, 0.0762, 0.07585, 0.0431, 0.1391, 0.0762, 0.1464, 0.0431, 0.1391, 0.01, 0.1008, 0.01, 0.1215, 0.0762, 0.2271, 0.0431, 0.1638, 0.0431, 0.2198, 0.0431, 0.2198, 0.01, 0.1815, 0.01, 0.2021, 0.0762, 0.2371, 0.0431, 0.3003, 0.0762, 0.3076, 0.0431, 0.2444, 0.01, 0.2827, 0.0431, 0.3003, 0.6927, 0.3978, 0.6748, 0.4081, 0.657, 0.3978, 0.7139, 0.2505, 0.6334, 0.3028, 0.6334, 0.2505, 0.7139, 0.2505, 0.6334, 0.3028, 0.6334, 0.2505, 0.6334, 0.2505, 0.7139, 0.3028, 0.6334, 0.3028, 0.7139, 0.3028, 0.7139, 0.2505, 0.7791, 0.2766, 0.6334, 0.2505, 0.7139, 0.3028, 0.6334, 0.3028, 0.7139, 0.2505, 0.6334, 0.3028, 0.6334, 0.2505, 0.6334, 0.2505, 0.5975, 0.2913, 0.5975, 0.2619, 0.7139, 0.2505, 0.6334, 0.3028, 0.6334, 0.2505, 0.7139, 0.3028, 0.7139, 0.2505, 0.7791, 0.2766, 0.7139, 0.3028, 0.7139, 0.2505, 0.7791, 0.2766, 0.7139, 0.3028, 0.7139, 0.2505, 0.7791, 0.2766, 0.7139, 0.3028, 0.7139, 0.2505, 0.7791, 0.2766, 0.7139, 0.3028, 0.7139, 0.2505, 0.7791, 0.2766, 0.5956, 0.3657, 0.621, 0.3217, 0.6464, 0.3657, 0.6334, 0.3028, 0.5975, 0.2619, 0.6334, 0.2505, 0.6334, 0.3028, 0.5975, 0.2619, 0.6334, 0.2505, 0.6334, 0.3028, 0.5975, 0.2619, 0.6334, 0.2505, 0.6334, 0.3028, 0.5975, 0.2619, 0.6334, 0.2505, 0.6334, 0.2505, 0.5975, 0.2913, 0.5975, 0.2619, 0.6873, 0.7103, 0.5884, 0.712, 0.5884, 0.7621, 0.5884, 0.7621, 0.5884, 0.712, 0.6873, 0.7103, 0.8995, 0.99, 0.8422, 0.8895, 0.8995, 0.8895, 0.8995, 0.6328, 0.8422, 0.6011, 0.8995, 0.6011, 0.8422, 0.7405, 0.8995, 0.6328, 0.8995, 0.7405, 0.8422, 0.7906, 0.8995, 0.7405, 0.8995, 0.7906, 0.8422, 0.8895, 0.8995, 0.7906, 0.8995, 0.8895, 0.8725, 0.2243, 0.8852, 0.2962, 0.8852, 0.2243, 0.4454, 0.07563, 0.4142, 0.1068, 0.5091, 0.1068, 0.99, 0.3236, 0.8952, 0.4545, 0.8952, 0.3236, 0.5091, 0.1068, 0.5091, 0.1818, 0.4142, 0.1068, 0.8952, 0.203, 0.99, 0.128, 0.99, 0.203, 0.8952, 0.128, 0.99, 0.04889, 0.99, 0.128, 0.99, 0.04889, 0.8952, 0.01, 0.99, 0.01, 0.8952, 0.203, 0.99, 0.247, 0.8952, 0.247, 0.8952, 0.3236, 0.99, 0.2796, 0.99, 0.3236, 0.8952, 0.247, 0.99, 0.2796, 0.8952, 0.2796, 0.8445, 0.2359, 0.8852, 0.2962, 0.8329, 0.2639, 0.6967, 0.1592, 0.7491, 0.1592, 0.7491, 0.07583, 0.6248, 0.07583, 0.6121, 0.07583, 0.6121, 0.1592, 0.6248, 0.1592, 0.6967, 0.1592, 0.6967, 0.07583, 0.5514, 0.07583, 0.5514, 0.1592, 0.5818, 0.1592, 0.5818, 0.07583, 0.5818, 0.1592, 0.6121, 0.1592, 0.5514, 0.1592, 0.5514, 0.07583, 0.5192, 0.07583, 0.5203, 0.6159, 0.5203, 0.5599, 0.4629, 0.5599, 0.5203, 0.5599, 0.5203, 0.6159, 0.5805, 0.6159, 0.3684, 0.7018, 0.3925, 0.7592, 0.3684, 0.7352, 0.4629, 0.5599, 0.3786, 0.5599, 0.3786, 0.6159, 0.5805, 0.5599, 0.5805, 0.6159, 0.6145, 0.6159, 0.3684, 0.7018, 0.3684, 0.7352, 0.3925, 0.7592, 0.99, 0.9394, 0.9095, 0.8143, 0.99, 0.8143, 0.6713, 0.8452, 0.6713, 0.99, 0.8322, 0.99, 0.9095, 0.4729, 0.99, 0.6338, 0.9095, 0.6338, 0.9095, 0.8143, 0.99, 0.6338, 0.99, 0.8143, 0.7071, 0.8094, 0.8322, 0.99, 0.6713, 0.8452, 0.9095, 0.99, 0.99, 0.9394, 0.99, 0.99, 0.1393, 0.99, 0.08485, 0.6531, 0.08485, 0.99, 0.08485, 0.99, 0.1393, 0.6531, 0.1393, 0.99, 0.08485, 0.99, 0.1393, 0.6531, 0.1393, 0.99, 0.1393, 0.6531, 0.08485, 0.99, 0.1393, 0.99, 0.08485, 0.6531, 0.1393, 0.99, 0.08485, 0.99, 0.1393, 0.6531, 0.08485, 0.99, 0.1393, 0.99, 0.2676, 0.99, 0.186, 0.9428, 0.2676, 0.8957, 0.739, 0.3062, 0.739, 0.3773, 0.8852, 0.3773, 0.739, 0.3062, 0.739, 0.3773, 0.8852, 0.3773, 0.739, 0.3062, 0.6608, 0.3418, 0.739, 0.3773, 0.739, 0.3062, 0.6608, 0.3418, 0.739, 0.3773, 0.739, 0.3062, 0.6608, 0.3418, 0.739, 0.3773, 0.739, 0.3062, 0.6608, 0.3418, 0.739, 0.3773, 0.739, 0.3062, 0.6608, 0.3418, 0.739, 0.3773, 0.739, 0.3062, 0.6608, 0.3418, 0.739, 0.3773, 0.739, 0.3773, 0.8852, 0.3773, 0.8852, 0.3062, 0.739, 0.3773, 0.8852, 0.3773, 0.8852, 0.3062, 0.3815, 0.3967, 0.3199, 0.2901, 0.3199, 0.3612, 0.739, 0.3773, 0.8852, 0.3773, 0.8852, 0.3062, 0.739, 0.3062, 0.739, 0.3773, 0.8852, 0.3773, 0.2413, 0.8454, 0.186, 0.8029, 0.2413, 0.8029, 0.2413, 0.8454, 0.186, 0.8029, 0.2413, 0.8029, 0.04035, 0.4462, 0.1259, 0.4765, 0.09559, 0.5621, 0.2413, 0.8454, 0.186, 0.8029, 0.2413, 0.8029, 0.2413, 0.8454, 0.186, 0.8029, 0.2413, 0.8029, 0.2842, 0.8454, 0.2413, 0.8029, 0.2842, 0.8029, 0.2413, 0.8029, 0.2842, 0.8454, 0.2413, 0.8454, 0.2413, 0.8029, 0.2842, 0.8454, 0.2413, 0.8454, 0.2413, 0.8029, 0.2842, 0.8454, 0.2413, 0.8454, 0.09559, 0.5621, 0.01, 0.5317, 0.04035, 0.4462, 0.6828, 0.4988, 0.7165, 0.4794, 0.7165, 0.5183, 0.1358, 0.4461, 0.1877, 0.4536, 0.1488, 0.4536, 0.1682, 0.5023, 0.1877, 0.4536, 0.2007, 0.4461, 0.1493, 0.9429, 0.176, 0.9429, 0.176, 0.99, 0.01, 0.3277, 0.2627, 0.3277, 0.234, 0.4035, 0.2627, 0.3277, 0.2627, 0.3748, 0.234, 0.4035, 0.176, 0.5965, 0.1493, 0.5965, 0.1493, 0.5207, 0.5199, 0.5499, 0.5199, 0.4918, 0.629, 0.4918, 0.2627, 0.3277, 0.01, 0.3277, 0.234, 0.4035, 0.01, 0.3277, 0.01, 0.4035, 0.234, 0.4035, 0.1493, 0.8205, 0.1493, 0.5965, 0.176, 0.5965, 0.234, 0.4035, 0.2627, 0.3748, 0.2916, 0.4038, 0.6856, 0.5872, 0.8322, 0.5482, 0.6856, 0.5482, 0.6973, 0.7994, 0.8322, 0.6528, 0.6973, 0.6528, 0.6856, 0.5872, 0.8322, 0.5482, 0.6856, 0.5482, 0.7237, 0.01, 0.7488, 0.0658, 0.7488, 0.01, 0.5265, 0.9152, 0.6613, 0.8762, 0.5265, 0.8762, 0.5265, 0.8762, 0.6613, 0.8762, 0.5615, 0.833, 0.5615, 0.833, 0.6613, 0.8762, 0.6263, 0.833, 0.6614, 0.9252, 0.5148, 0.99, 0.6614, 0.99, 0.6856, 0.6428, 0.8322, 0.5872, 0.6856, 0.5872, 0.6856, 0.6428, 0.8322, 0.5872, 0.6856, 0.5872, 0.5265, 0.9152, 0.6613, 0.8762, 0.5265, 0.8762, 0.5265, 0.8762, 0.6613, 0.8762, 0.5615, 0.833, 0.5615, 0.833, 0.6613, 0.8762, 0.6263, 0.833, 0.6477, 0.0658, 0.4434, 0.01, 0.4434, 0.0658, 0.696, 0.0658, 0.6477, 0.01, 0.6477, 0.0658, 0.8852, 0.01, 0.8369, 0.2143, 0.7591, 0.01, 0.7591, 0.01, 0.8369, 0.2143, 0.7591, 0.2589, 0.7591, 0.2589, 0.8173, 0.2338, 0.8173, 0.2589, 0.8369, 0.2143, 0.8852, 0.01, 0.8852, 0.2143, 0.06828, 0.0658, 0.01, 0.01, 0.01, 0.0658, 0.8852, 0.01, 0.8369, 0.2143, 0.8852, 0.2143, 0.8173, 0.2338, 0.7591, 0.2589, 0.8173, 0.2589, 0.8852, 0.01, 0.7591, 0.01, 0.8369, 0.2143, 0.8369, 0.2143, 0.7591, 0.2589, 0.8173, 0.2338, 0.696, 0.01, 0.7237, 0.0658, 0.7237, 0.01, 0.4434, 0.01, 0.3172, 0.0658, 0.4434, 0.0658, 0.1493, 0.8614, 0.176, 0.8614, 0.176, 0.902, 0.234, 0.4035, 0.2629, 0.4325, 0.2916, 0.4038, 0.1493, 0.9429, 0.1493, 0.902, 0.176, 0.902, 0.176, 0.8205, 0.176, 0.8614, 0.1493, 0.8614, 0.06828, 0.0658, 0.3172, 0.01, 0.06828, 0.01, 0.629, 0.5499, 0.5199, 0.5499, 0.5199, 0.4918, 0.5099, 0.5499, 0.3788, 0.5499, 0.3788, 0.4917, 0.3687, 0.616, 0.2376, 0.616, 0.2376, 0.507, 0.5099, 0.5499, 0.3788, 0.5499, 0.3788, 0.4917, 0.2376, 0.507, 0.3687, 0.507, 0.3687, 0.616, 0.8852, 0.3873, 0.8852, 0.4832, 0.789, 0.4832, 0.789, 0.4832, 0.789, 0.3873, 0.8852, 0.3873, 0.8852, 0.3873, 0.8852, 0.4832, 0.789, 0.4832, 0.01, 0.5721, 0.07485, 0.5721, 0.07485, 0.99, 0.07485, 0.5721, 0.01, 0.5721, 0.01, 0.99, 0.1682, 0.5023, 0.1358, 0.4461, 0.1488, 0.4536, 0.07485, 0.5721, 0.01, 0.5721, 0.01, 0.99, 0.0762, 0.2371, 0.0762, 0.3076, 0.2962, 0.3076, 0.3809, 0.1464, 0.0762, 0.1464, 0.0762, 0.07585, 0.0762, 0.07585, 0.0762, 0.1464, 0.3809, 0.1464, 0.0762, 0.1565, 0.0762, 0.2271, 0.3151, 0.2271, 0.2962, 0.3076, 0.0762, 0.3076, 0.0762, 0.2371, 0.3151, 0.2271, 0.0762, 0.2271, 0.0762, 0.1565, 0.4534, 0.2485, 0.5146, 0.2085, 0.5757, 0.2485, 0.5757, 0.2485, 0.5757, 0.3451, 0.4534, 0.2485, 0.5757, 0.3451, 0.5146, 0.393, 0.4534, 0.3451, 0.0762, 0.2371, 0.0762, 0.3076, 0.0431, 0.3003, 0.0431, 0.2444, 0.0431, 0.3003, 0.01, 0.2827, 0.0762, 0.2271, 0.0431, 0.2198, 0.0431, 0.1638, 0.0431, 0.2198, 0.01, 0.2021, 0.01, 0.1815, 0.0762, 0.07585, 0.0762, 0.1464, 0.0431, 0.1391, 0.0431, 0.1391, 0.01, 0.1215, 0.01, 0.1008, 0.0762, 0.07585, 0.0431, 0.08316, 0.0431, 0.1391, 0.0431, 0.1391, 0.0431, 0.08316, 0.01, 0.1008, 0.0762, 0.2271, 0.0762, 0.1565, 0.0431, 0.1638, 0.0431, 0.2198, 0.0431, 0.1638, 0.01, 0.1815, 0.0762, 0.2371, 0.0431, 0.2444, 0.0431, 0.3003, 0.0431, 0.2444, 0.01, 0.262, 0.01, 0.2827, 0.657, 0.3978, 0.657, 0.3771, 0.6927, 0.3978, 0.657, 0.3771, 0.6748, 0.3668, 0.6927, 0.3978, 0.6748, 0.3668, 0.6927, 0.3771, 0.6927, 0.3978, 0.7139, 0.2505, 0.7139, 0.3028, 0.6334, 0.3028, 0.7139, 0.2505, 0.7139, 0.3028, 0.6334, 0.3028, 0.6334, 0.2505, 0.7139, 0.2505, 0.7139, 0.3028, 0.6334, 0.2505, 0.7139, 0.2505, 0.7139, 0.3028, 0.7139, 0.2505, 0.7139, 0.3028, 0.6334, 0.3028, 0.6334, 0.2505, 0.6334, 0.3028, 0.5975, 0.2913, 0.7139, 0.2505, 0.7139, 0.3028, 0.6334, 0.3028, 0.6464, 0.3657, 0.621, 0.3804, 0.5956, 0.3657, 0.5956, 0.3657, 0.5956, 0.3364, 0.621, 0.3217, 0.621, 0.3217, 0.6464, 0.3364, 0.6464, 0.3657, 0.6334, 0.3028, 0.5975, 0.2913, 0.5975, 0.2619, 0.6334, 0.3028, 0.5975, 0.2913, 0.5975, 0.2619, 0.6334, 0.3028, 0.5975, 0.2913, 0.5975, 0.2619, 0.6334, 0.3028, 0.5975, 0.2913, 0.5975, 0.2619, 0.6334, 0.2505, 0.6334, 0.3028, 0.5975, 0.2913, 0.6674, 0.8354, 0.6873, 0.8108, 0.5884, 0.7621, 0.6873, 0.8108, 0.6873, 0.7103, 0.5884, 0.7621, 0.6873, 0.7103, 0.6873, 0.8108, 0.5884, 0.7621, 0.6873, 0.8108, 0.6674, 0.8354, 0.5884, 0.7621, 0.8995, 0.99, 0.8422, 0.99, 0.8422, 0.8895, 0.8995, 0.6328, 0.8422, 0.6328, 0.8422, 0.6011, 0.8422, 0.7405, 0.8422, 0.6328, 0.8995, 0.6328, 0.8422, 0.7906, 0.8422, 0.7405, 0.8995, 0.7405, 0.8422, 0.8895, 0.8422, 0.7906, 0.8995, 0.7906, 0.8329, 0.2962, 0.8852, 0.2962, 0.8329, 0.2639, 0.8329, 0.2639, 0.8852, 0.2962, 0.8445, 0.2359, 0.8445, 0.2359, 0.8852, 0.2962, 0.8725, 0.2243, 0.4142, 0.1068, 0.4142, 0.2377, 0.4531, 0.2377, 0.4531, 0.2377, 0.5091, 0.1818, 0.4142, 0.1068, 0.5091, 0.1818, 0.5091, 0.1068, 0.4142, 0.1068, 0.5091, 0.1068, 0.4779, 0.07563, 0.4454, 0.07563, 0.99, 0.3236, 0.99, 0.4545, 0.8952, 0.4545, 0.4142, 0.2377, 0.4142, 0.1068, 0.4531, 0.2377, 0.4142, 0.1068, 0.4454, 0.07563, 0.5091, 0.1068, 0.4531, 0.2377, 0.4142, 0.1068, 0.5091, 0.1818, 0.4454, 0.07563, 0.4779, 0.07563, 0.5091, 0.1068, 0.8952, 0.203, 0.8952, 0.128, 0.99, 0.128, 0.8952, 0.128, 0.8952, 0.04889, 0.99, 0.04889, 0.99, 0.04889, 0.8952, 0.04889, 0.8952, 0.01, 0.8952, 0.203, 0.99, 0.203, 0.99, 0.247, 0.8952, 0.3236, 0.8952, 0.2796, 0.99, 0.2796, 0.8952, 0.247, 0.99, 0.247, 0.99, 0.2796, 0.8329, 0.2639, 0.8852, 0.2962, 0.8329, 0.2962, 0.8852, 0.2962, 0.8725, 0.2243, 0.8852, 0.2243, 0.8725, 0.2243, 0.8852, 0.2962, 0.8445, 0.2359, 0.6967, 0.1592, 0.7491, 0.07583, 0.6967, 0.07583, 0.6248, 0.07583, 0.6121, 0.1592, 0.6248, 0.1592, 0.6248, 0.1592, 0.6967, 0.07583, 0.6248, 0.07583, 0.5514, 0.07583, 0.5818, 0.1592, 0.5818, 0.07583, 0.5818, 0.07583, 0.6121, 0.1592, 0.6121, 0.07583, 0.5514, 0.1592, 0.5192, 0.07583, 0.5192, 0.1592, 0.5203, 0.6159, 0.4629, 0.5599, 0.4629, 0.6159, 0.5203, 0.5599, 0.5805, 0.6159, 0.5805, 0.5599, 0.3925, 0.7592, 0.4527, 0.7018, 0.4527, 0.7592, 0.4527, 0.7018, 0.3925, 0.7592, 0.3684, 0.7018, 0.4629, 0.5599, 0.3786, 0.6159, 0.4629, 0.6159, 0.5805, 0.5599, 0.6145, 0.6159, 0.6145, 0.5599, 0.3684, 0.7018, 0.3925, 0.7592, 0.4527, 0.7018, 0.4527, 0.7018, 0.3925, 0.7592, 0.4527, 0.7592, 0.99, 0.9394, 0.9095, 0.9394, 0.9095, 0.8143, 0.8322, 0.99, 0.8322, 0.8094, 0.7071, 0.8094, 0.7071, 0.8094, 0.6713, 0.8452, 0.8322, 0.99, 0.9095, 0.4729, 0.99, 0.4729, 0.99, 0.6338, 0.9095, 0.8143, 0.9095, 0.6338, 0.99, 0.6338, 0.8322, 0.8094, 0.8322, 0.99, 0.7071, 0.8094, 0.8322, 0.99, 0.6713, 0.99, 0.6713, 0.8452, 0.9095, 0.99, 0.9095, 0.9394, 0.99, 0.9394, 0.1393, 0.99, 0.1393, 0.6531, 0.08485, 0.6531, 0.08485, 0.99, 0.08485, 0.6531, 0.1393, 0.6531, 0.08485, 0.99, 0.08485, 0.6531, 0.1393, 0.6531, 0.1393, 0.6531, 0.08485, 0.6531, 0.08485, 0.99, 0.08485, 0.6531, 0.1393, 0.6531, 0.1393, 0.99, 0.1393, 0.6531, 0.08485, 0.6531, 0.08485, 0.99, 0.2676, 0.8957, 0.2949, 0.9428, 0.2676, 0.99, 0.2676, 0.99, 0.2132, 0.99, 0.186, 0.9428, 0.186, 0.9428, 0.2132, 0.8957, 0.2676, 0.8957, 0.739, 0.3062, 0.8852, 0.3773, 0.8852, 0.3062, 0.739, 0.3062, 0.8852, 0.3773, 0.8852, 0.3062, 0.739, 0.3773, 0.8852, 0.3062, 0.739, 0.3062, 0.739, 0.3773, 0.8852, 0.3062, 0.739, 0.3062, 0.3199, 0.2901, 0.3815, 0.3967, 0.3815, 0.2545, 0.3815, 0.2545, 0.3815, 0.3967, 0.443, 0.2901, 0.443, 0.2901, 0.3815, 0.3967, 0.443, 0.3612, 0.739, 0.3773, 0.8852, 0.3062, 0.739, 0.3062, 0.739, 0.3062, 0.8852, 0.3773, 0.8852, 0.3062, 0.2413, 0.8454, 0.186, 0.8454, 0.186, 0.8029, 0.2413, 0.8454, 0.186, 0.8454, 0.186, 0.8029, 0.01, 0.5317, 0.01, 0.4765, 0.04035, 0.4462, 0.04035, 0.4462, 0.09559, 0.4462, 0.1259, 0.4765, 0.1259, 0.4765, 0.1259, 0.5317, 0.09559, 0.5621, 0.09559, 0.5621, 0.04035, 0.5621, 0.01, 0.5317, 0.01, 0.5317, 0.04035, 0.4462, 0.09559, 0.5621, 0.2413, 0.8454, 0.186, 0.8454, 0.186, 0.8029, 0.2413, 0.8454, 0.186, 0.8454, 0.186, 0.8029, 0.2842, 0.8454, 0.2413, 0.8454, 0.2413, 0.8029, 0.2413, 0.8029, 0.2842, 0.8029, 0.2842, 0.8454, 0.2413, 0.8029, 0.2842, 0.8029, 0.2842, 0.8454, 0.2413, 0.8029, 0.2842, 0.8029, 0.2842, 0.8454, 0.1259, 0.4765, 0.1259, 0.5317, 0.09559, 0.5621, 0.09559, 0.5621, 0.04035, 0.5621, 0.01, 0.5317, 0.01, 0.5317, 0.01, 0.4765, 0.04035, 0.4462, 0.04035, 0.4462, 0.09559, 0.4462, 0.1259, 0.4765, 0.1259, 0.4765, 0.09559, 0.5621, 0.04035, 0.4462, 0.1358, 0.4461, 0.2007, 0.4461, 0.1877, 0.4536, 0.1682, 0.5023, 0.1682, 0.4873, 0.1877, 0.4536, 0.3403, 0.2151, 0.4042, 0.2519, 0.4042, 0.1782, 0.2931, 0.8601, 0.2931, 0.8854, 0.3402, 0.8855, 0.2931, 0.8601, 0.3402, 0.8601, 0.3167, 0.7577, 0.2931, 0.8854, 0.2931, 0.8601, 0.1911, 0.8854, 0.3402, 0.8855, 0.2931, 0.8854, 0.3166, 0.9846, 0.3402, 0.8601, 0.3402, 0.8855, 0.4421, 0.8855, 0.2931, 0.8601, 0.2931, 0.8854, 0.3402, 0.8855, 0.2931, 0.8601, 0.3402, 0.8601, 0.3167, 0.7577, 0.2931, 0.8854, 0.2931, 0.8601, 0.1911, 0.8854, 0.3402, 0.8855, 0.2931, 0.8854, 0.3166, 0.9846, 0.3402, 0.8601, 0.3402, 0.8855, 0.4421, 0.8855, 0.2931, 0.8601, 0.3402, 0.8601, 0.3167, 0.7577, 0.2931, 0.8855, 0.2931, 0.8601, 0.1912, 0.8855, 0.3402, 0.8854, 0.2931, 0.8855, 0.3167, 0.9846, 0.3402, 0.8601, 0.3402, 0.8854, 0.4422, 0.8854, 0.2931, 0.8601, 0.2931, 0.8855, 0.3402, 0.8854, 0.8169, 0.5188, 0.8169, 0.4934, 0.7432, 0.4934, 0.8169, 0.4934, 0.7432, 0.4934, 0.7432, 0.5188, 0.7432, 0.4934, 0.7432, 0.5188, 0.8169, 0.5188, 0.4042, 0.1782, 0.3403, 0.2151, 0.4042, 0.2519, 0.1368, 0.6263, 0.09038, 0.5995, 0.1368, 0.5727, 0.186, 0.7929, 0.2407, 0.7499, 0.2407, 0.7929, 0.2407, 0.7499, 0.186, 0.7929, 0.186, 0.7499, 0.2407, 0.7499, 0.186, 0.7929, 0.2407, 0.7929, 0.186, 0.7929, 0.2407, 0.7499, 0.2407, 0.7929, 0.186, 0.7929, 0.2407, 0.7499, 0.2407, 0.7929, 0.186, 0.7929, 0.2407, 0.7499, 0.2407, 0.7929, 0.2407, 0.7499, 0.186, 0.7929, 0.2407, 0.7929, 0.186, 0.7929, 0.2407, 0.7499, 0.2407, 0.7929, 0.2407, 0.7499, 0.186, 0.7929, 0.186, 0.7499, 0.2407, 0.7499, 0.186, 0.7929, 0.2407, 0.7929, 0.186, 0.7929, 0.2407, 0.7499, 0.2407, 0.7929, 0.2407, 0.7499, 0.186, 0.7929, 0.2407, 0.7929, 0.186, 0.7929, 0.2407, 0.7499, 0.2407, 0.7929, 0.2407, 0.7499, 0.186, 0.7929, 0.2407, 0.7929, 0.2407, 0.7499, 0.186, 0.7929, 0.186, 0.7499, 0.186, 0.7929, 0.2407, 0.7499, 0.2407, 0.7929, 0.186, 0.7929, 0.2407, 0.7499, 0.2407, 0.7929, 0.2407, 0.7499, 0.186, 0.7929, 0.2407, 0.7929, 0.186, 0.7929, 0.2407, 0.7499, 0.2407, 0.7929, 0.186, 0.7929, 0.2407, 0.7499, 0.2407, 0.7929, 0.186, 0.7929, 0.2407, 0.7499, 0.2407, 0.7929, 0.186, 0.7929, 0.2407, 0.7499, 0.186, 0.7499, 0.186, 0.7929, 0.2407, 0.7499, 0.2407, 0.7929, 0.186, 0.7929, 0.2407, 0.7499, 0.2407, 0.7929, 0.2407, 0.7499, 0.186, 0.7929, 0.2407, 0.7929, 0.186, 0.7929, 0.2407, 0.7499, 0.2407, 0.7929, 0.2407, 0.7499, 0.186, 0.7929, 0.186, 0.7499, 0.186, 0.7929, 0.2407, 0.7499, 0.2407, 0.7929, 0.1368, 0.6263, 0.09038, 0.5995, 0.1368, 0.5727, 0.186, 0.7929, 0.2407, 0.7499, 0.2407, 0.7929, 0.186, 0.7929, 0.2407, 0.7499, 0.2407, 0.7929, 0.2931, 0.8601, 0.3402, 0.8855, 0.3402, 0.8601, 0.2931, 0.8601, 0.3402, 0.8855, 0.3402, 0.8601, 0.2931, 0.8601, 0.3402, 0.8854, 0.3402, 0.8601, 0.8169, 0.5188, 0.7432, 0.4934, 0.7432, 0.5188, 0.8169, 0.4934, 0.7432, 0.5188, 0.8169, 0.5188, 0.7432, 0.4934, 0.8169, 0.5188, 0.8169, 0.4934, 0.186, 0.7929, 0.186, 0.7499, 0.2407, 0.7499, 0.2407, 0.7499, 0.2407, 0.7929, 0.186, 0.7929, 0.2407, 0.7499, 0.186, 0.7499, 0.186, 0.7929, 0.186, 0.7929, 0.186, 0.7499, 0.2407, 0.7499, 0.186, 0.7929, 0.186, 0.7499, 0.2407, 0.7499, 0.186, 0.7929, 0.186, 0.7499, 0.2407, 0.7499, 0.2407, 0.7499, 0.186, 0.7499, 0.186, 0.7929, 0.186, 0.7929, 0.186, 0.7499, 0.2407, 0.7499, 0.2407, 0.7499, 0.2407, 0.7929, 0.186, 0.7929, 0.2407, 0.7499, 0.186, 0.7499, 0.186, 0.7929, 0.186, 0.7929, 0.186, 0.7499, 0.2407, 0.7499, 0.2407, 0.7499, 0.186, 0.7499, 0.186, 0.7929, 0.186, 0.7929, 0.186, 0.7499, 0.2407, 0.7499, 0.2407, 0.7499, 0.186, 0.7499, 0.186, 0.7929, 0.2407, 0.7499, 0.2407, 0.7929, 0.186, 0.7929, 0.186, 0.7929, 0.186, 0.7499, 0.2407, 0.7499, 0.186, 0.7929, 0.186, 0.7499, 0.2407, 0.7499, 0.2407, 0.7499, 0.186, 0.7499, 0.186, 0.7929, 0.186, 0.7929, 0.186, 0.7499, 0.2407, 0.7499, 0.186, 0.7929, 0.186, 0.7499, 0.2407, 0.7499, 0.186, 0.7929, 0.186, 0.7499, 0.2407, 0.7499, 0.186, 0.7929, 0.2407, 0.7929, 0.2407, 0.7499, 0.186, 0.7929, 0.186, 0.7499, 0.2407, 0.7499, 0.186, 0.7929, 0.186, 0.7499, 0.2407, 0.7499, 0.2407, 0.7499, 0.186, 0.7499, 0.186, 0.7929, 0.186, 0.7929, 0.186, 0.7499, 0.2407, 0.7499, 0.2407, 0.7499, 0.2407, 0.7929, 0.186, 0.7929, 0.186, 0.7929, 0.186, 0.7499, 0.2407, 0.7499, 0.186, 0.7929, 0.186, 0.7499, 0.2407, 0.7499, 0.186, 0.7929, 0.186, 0.7499, 0.2407, 0.7499, 0.3403, 0.2151, 0.4042, 0.1782, 0.4042, 0.2519, 0.2931, 0.8601, 0.3402, 0.8855, 0.2931, 0.8854, 0.2931, 0.8601, 0.3167, 0.7577, 0.3402, 0.8601, 0.2931, 0.8854, 0.1911, 0.8854, 0.2931, 0.8601, 0.3402, 0.8855, 0.3166, 0.9846, 0.2931, 0.8854, 0.3402, 0.8601, 0.4421, 0.8855, 0.3402, 0.8855, 0.2931, 0.8601, 0.3402, 0.8855, 0.2931, 0.8854, 0.2931, 0.8601, 0.3167, 0.7577, 0.3402, 0.8601, 0.2931, 0.8854, 0.1911, 0.8854, 0.2931, 0.8601, 0.3402, 0.8855, 0.3166, 0.9846, 0.2931, 0.8854, 0.3402, 0.8601, 0.4421, 0.8855, 0.3402, 0.8855, 0.2931, 0.8601, 0.3167, 0.7577, 0.3402, 0.8601, 0.2931, 0.8855, 0.1912, 0.8855, 0.2931, 0.8601, 0.3402, 0.8854, 0.3167, 0.9846, 0.2931, 0.8855, 0.3402, 0.8601, 0.4422, 0.8854, 0.3402, 0.8854, 0.2931, 0.8601, 0.3402, 0.8854, 0.2931, 0.8855, 0.8169, 0.5188, 0.7432, 0.4934, 0.8169, 0.4934, 0.8169, 0.4934, 0.7432, 0.5188, 0.7432, 0.4934, 0.7432, 0.4934, 0.8169, 0.5188, 0.7432, 0.5188, 0.4042, 0.1782, 0.4042, 0.2519, 0.3403, 0.2151, 0.1368, 0.6263, 0.1368, 0.5727, 0.09038, 0.5995, 0.186, 0.7929, 0.2407, 0.7929, 0.2407, 0.7499, 0.2407, 0.7499, 0.186, 0.7499, 0.186, 0.7929, 0.2407, 0.7499, 0.2407, 0.7929, 0.186, 0.7929, 0.186, 0.7929, 0.2407, 0.7929, 0.2407, 0.7499, 0.186, 0.7929, 0.2407, 0.7929, 0.2407, 0.7499, 0.186, 0.7929, 0.2407, 0.7929, 0.2407, 0.7499, 0.2407, 0.7499, 0.2407, 0.7929, 0.186, 0.7929, 0.186, 0.7929, 0.2407, 0.7929, 0.2407, 0.7499, 0.2407, 0.7499, 0.186, 0.7499, 0.186, 0.7929, 0.2407, 0.7499, 0.2407, 0.7929, 0.186, 0.7929, 0.186, 0.7929, 0.2407, 0.7929, 0.2407, 0.7499, 0.2407, 0.7499, 0.2407, 0.7929, 0.186, 0.7929, 0.186, 0.7929, 0.2407, 0.7929, 0.2407, 0.7499, 0.2407, 0.7499, 0.2407, 0.7929, 0.186, 0.7929, 0.2407, 0.7499, 0.186, 0.7499, 0.186, 0.7929, 0.186, 0.7929, 0.2407, 0.7929, 0.2407, 0.7499, 0.186, 0.7929, 0.2407, 0.7929, 0.2407, 0.7499, 0.2407, 0.7499, 0.2407, 0.7929, 0.186, 0.7929, 0.186, 0.7929, 0.2407, 0.7929, 0.2407, 0.7499, 0.186, 0.7929, 0.2407, 0.7929, 0.2407, 0.7499, 0.186, 0.7929, 0.2407, 0.7929, 0.2407, 0.7499, 0.186, 0.7929, 0.186, 0.7499, 0.2407, 0.7499, 0.186, 0.7929, 0.2407, 0.7929, 0.2407, 0.7499, 0.186, 0.7929, 0.2407, 0.7929, 0.2407, 0.7499, 0.2407, 0.7499, 0.2407, 0.7929, 0.186, 0.7929, 0.186, 0.7929, 0.2407, 0.7929, 0.2407, 0.7499, 0.2407, 0.7499, 0.186, 0.7499, 0.186, 0.7929, 0.186, 0.7929, 0.2407, 0.7929, 0.2407, 0.7499, 0.1368, 0.6263, 0.1368, 0.5727, 0.09038, 0.5995, 0.186, 0.7929, 0.2407, 0.7929, 0.2407, 0.7499, 0.186, 0.7929, 0.2407, 0.7929, 0.2407, 0.7499, 0.2931, 0.8601, 0.3402, 0.8601, 0.3402, 0.8855, 0.2931, 0.8601, 0.3402, 0.8601, 0.3402, 0.8855, 0.2931, 0.8601, 0.3402, 0.8601, 0.3402, 0.8854, 0.8169, 0.5188, 0.7432, 0.5188, 0.7432, 0.4934, 0.8169, 0.4934, 0.8169, 0.5188, 0.7432, 0.5188, 0.7432, 0.4934, 0.8169, 0.4934, 0.8169, 0.5188, 0.186, 0.7929, 0.2407, 0.7499, 0.186, 0.7499, 0.2407, 0.7499, 0.186, 0.7929, 0.2407, 0.7929, 0.2407, 0.7499, 0.186, 0.7929, 0.186, 0.7499, 0.186, 0.7929, 0.2407, 0.7499, 0.186, 0.7499, 0.186, 0.7929, 0.2407, 0.7499, 0.186, 0.7499, 0.186, 0.7929, 0.2407, 0.7499, 0.186, 0.7499, 0.2407, 0.7499, 0.186, 0.7929, 0.186, 0.7499, 0.186, 0.7929, 0.2407, 0.7499, 0.186, 0.7499, 0.2407, 0.7499, 0.186, 0.7929, 0.2407, 0.7929, 0.2407, 0.7499, 0.186, 0.7929, 0.186, 0.7499, 0.186, 0.7929, 0.2407, 0.7499, 0.186, 0.7499, 0.2407, 0.7499, 0.186, 0.7929, 0.186, 0.7499, 0.186, 0.7929, 0.2407, 0.7499, 0.186, 0.7499, 0.2407, 0.7499, 0.186, 0.7929, 0.186, 0.7499, 0.2407, 0.7499, 0.186, 0.7929, 0.2407, 0.7929, 0.186, 0.7929, 0.2407, 0.7499, 0.186, 0.7499, 0.186, 0.7929, 0.2407, 0.7499, 0.186, 0.7499, 0.2407, 0.7499, 0.186, 0.7929, 0.186, 0.7499, 0.186, 0.7929, 0.2407, 0.7499, 0.186, 0.7499, 0.186, 0.7929, 0.2407, 0.7499, 0.186, 0.7499, 0.186, 0.7929, 0.2407, 0.7499, 0.186, 0.7499, 0.186, 0.7929, 0.2407, 0.7499, 0.2407, 0.7929, 0.186, 0.7929, 0.2407, 0.7499, 0.186, 0.7499, 0.186, 0.7929, 0.2407, 0.7499, 0.186, 0.7499, 0.2407, 0.7499, 0.186, 0.7929, 0.186, 0.7499, 0.186, 0.7929, 0.2407, 0.7499, 0.186, 0.7499, 0.2407, 0.7499, 0.186, 0.7929, 0.2407, 0.7929, 0.186, 0.7929, 0.2407, 0.7499, 0.186, 0.7499, 0.186, 0.7929, 0.2407, 0.7499, 0.186, 0.7499, 0.186, 0.7929, 0.2407, 0.7499, 0.186, 0.7499, 0.447, 0.418, 0.4838, 0.4819, 0.4101, 0.4819, 0.2931, 0.8601, 0.3402, 0.8855, 0.2931, 0.8854, 0.2931, 0.8601, 0.3167, 0.7577, 0.3402, 0.8601, 0.2931, 0.8854, 0.1911, 0.8854, 0.2931, 0.8601, 0.3402, 0.8855, 0.3166, 0.9846, 0.2931, 0.8854, 0.3402, 0.8601, 0.4421, 0.8855, 0.3402, 0.8855, 0.2931, 0.8601, 0.3402, 0.8855, 0.2931, 0.8854, 0.2931, 0.8601, 0.3167, 0.7577, 0.3402, 0.8601, 0.2931, 0.8854, 0.1911, 0.8854, 0.2931, 0.8601, 0.3402, 0.8855, 0.3166, 0.9846, 0.2931, 0.8854, 0.3402, 0.8601, 0.4421, 0.8855, 0.3402, 0.8855, 0.2931, 0.8601, 0.3167, 0.7577, 0.3402, 0.8601, 0.2931, 0.8855, 0.1912, 0.8855, 0.2931, 0.8601, 0.3402, 0.8854, 0.3167, 0.9846, 0.2931, 0.8855, 0.3402, 0.8601, 0.4422, 0.8854, 0.3402, 0.8854, 0.2931, 0.8601, 0.3402, 0.8854, 0.2931, 0.8855, 0.629, 0.4818, 0.5553, 0.4564, 0.629, 0.4564, 0.629, 0.4564, 0.5553, 0.4818, 0.5553, 0.4564, 0.5553, 0.4564, 0.629, 0.4818, 0.5553, 0.4818, 0.4838, 0.4819, 0.4101, 0.4819, 0.447, 0.418, 0.1368, 0.6263, 0.1368, 0.5727, 0.09038, 0.5995, 0.186, 0.7929, 0.2407, 0.7929, 0.2407, 0.7499, 0.2407, 0.7499, 0.186, 0.7499, 0.186, 0.7929, 0.2407, 0.7499, 0.2407, 0.7929, 0.186, 0.7929, 0.186, 0.7929, 0.2407, 0.7929, 0.2407, 0.7499, 0.186, 0.7929, 0.2407, 0.7929, 0.2407, 0.7499, 0.186, 0.7929, 0.2407, 0.7929, 0.2407, 0.7499, 0.2407, 0.7499, 0.2407, 0.7929, 0.186, 0.7929, 0.186, 0.7929, 0.2407, 0.7929, 0.2407, 0.7499, 0.2407, 0.7499, 0.186, 0.7499, 0.186, 0.7929, 0.2407, 0.7499, 0.2407, 0.7929, 0.186, 0.7929, 0.186, 0.7929, 0.2407, 0.7929, 0.2407, 0.7499, 0.2407, 0.7499, 0.2407, 0.7929, 0.186, 0.7929, 0.186, 0.7929, 0.2407, 0.7929, 0.2407, 0.7499, 0.2407, 0.7499, 0.2407, 0.7929, 0.186, 0.7929, 0.2407, 0.7499, 0.186, 0.7499, 0.186, 0.7929, 0.186, 0.7929, 0.2407, 0.7929, 0.2407, 0.7499, 0.186, 0.7929, 0.2407, 0.7929, 0.2407, 0.7499, 0.2407, 0.7499, 0.2407, 0.7929, 0.186, 0.7929, 0.186, 0.7929, 0.2407, 0.7929, 0.2407, 0.7499, 0.186, 0.7929, 0.2407, 0.7929, 0.2407, 0.7499, 0.186, 0.7929, 0.2407, 0.7929, 0.2407, 0.7499, 0.186, 0.7929, 0.186, 0.7499, 0.2407, 0.7499, 0.186, 0.7929, 0.2407, 0.7929, 0.2407, 0.7499, 0.186, 0.7929, 0.2407, 0.7929, 0.2407, 0.7499, 0.2407, 0.7499, 0.2407, 0.7929, 0.186, 0.7929, 0.186, 0.7929, 0.2407, 0.7929, 0.2407, 0.7499, 0.2407, 0.7499, 0.186, 0.7499, 0.186, 0.7929, 0.186, 0.7929, 0.2407, 0.7929, 0.2407, 0.7499, 0.1368, 0.6263, 0.1368, 0.5727, 0.09038, 0.5995, 0.186, 0.7929, 0.2407, 0.7929, 0.2407, 0.7499, 0.186, 0.7929, 0.2407, 0.7929, 0.2407, 0.7499, 0.2931, 0.8601, 0.3402, 0.8601, 0.3402, 0.8855, 0.2931, 0.8601, 0.3402, 0.8601, 0.3402, 0.8855, 0.2931, 0.8601, 0.3402, 0.8601, 0.3402, 0.8854, 0.629, 0.4818, 0.5553, 0.4818, 0.5553, 0.4564, 0.629, 0.4564, 0.629, 0.4818, 0.5553, 0.4818, 0.5553, 0.4564, 0.629, 0.4564, 0.629, 0.4818, 0.186, 0.7929, 0.2407, 0.7499, 0.186, 0.7499, 0.2407, 0.7499, 0.186, 0.7929, 0.2407, 0.7929, 0.2407, 0.7499, 0.186, 0.7929, 0.186, 0.7499, 0.186, 0.7929, 0.2407, 0.7499, 0.186, 0.7499, 0.186, 0.7929, 0.2407, 0.7499, 0.186, 0.7499, 0.186, 0.7929, 0.2407, 0.7499, 0.186, 0.7499, 0.2407, 0.7499, 0.186, 0.7929, 0.186, 0.7499, 0.186, 0.7929, 0.2407, 0.7499, 0.186, 0.7499, 0.2407, 0.7499, 0.186, 0.7929, 0.2407, 0.7929, 0.2407, 0.7499, 0.186, 0.7929, 0.186, 0.7499, 0.186, 0.7929, 0.2407, 0.7499, 0.186, 0.7499, 0.2407, 0.7499, 0.186, 0.7929, 0.186, 0.7499, 0.186, 0.7929, 0.2407, 0.7499, 0.186, 0.7499, 0.2407, 0.7499, 0.186, 0.7929, 0.186, 0.7499, 0.2407, 0.7499, 0.186, 0.7929, 0.2407, 0.7929, 0.186, 0.7929, 0.2407, 0.7499, 0.186, 0.7499, 0.186, 0.7929, 0.2407, 0.7499, 0.186, 0.7499, 0.2407, 0.7499, 0.186, 0.7929, 0.186, 0.7499, 0.186, 0.7929, 0.2407, 0.7499, 0.186, 0.7499, 0.186, 0.7929, 0.2407, 0.7499, 0.186, 0.7499, 0.186, 0.7929, 0.2407, 0.7499, 0.186, 0.7499, 0.186, 0.7929, 0.2407, 0.7499, 0.2407, 0.7929, 0.186, 0.7929, 0.2407, 0.7499, 0.186, 0.7499, 0.186, 0.7929, 0.2407, 0.7499, 0.186, 0.7499, 0.2407, 0.7499, 0.186, 0.7929, 0.186, 0.7499, 0.186, 0.7929, 0.2407, 0.7499, 0.186, 0.7499, 0.2407, 0.7499, 0.186, 0.7929, 0.2407, 0.7929, 0.186, 0.7929, 0.2407, 0.7499, 0.186, 0.7499, 0.186, 0.7929, 0.2407, 0.7499, 0.186, 0.7499, 0.186, 0.7929, 0.2407, 0.7499, 0.186, 0.7499, 0.447, 0.418, 0.4101, 0.4819, 0.4838, 0.4819, 0.2931, 0.8601, 0.2931, 0.8854, 0.3402, 0.8855, 0.2931, 0.8601, 0.3402, 0.8601, 0.3167, 0.7577, 0.2931, 0.8854, 0.2931, 0.8601, 0.1911, 0.8854, 0.3402, 0.8855, 0.2931, 0.8854, 0.3166, 0.9846, 0.3402, 0.8601, 0.3402, 0.8855, 0.4421, 0.8855, 0.2931, 0.8601, 0.2931, 0.8854, 0.3402, 0.8855, 0.2931, 0.8601, 0.3402, 0.8601, 0.3167, 0.7577, 0.2931, 0.8854, 0.2931, 0.8601, 0.1911, 0.8854, 0.3402, 0.8855, 0.2931, 0.8854, 0.3166, 0.9846, 0.3402, 0.8601, 0.3402, 0.8855, 0.4421, 0.8855, 0.2931, 0.8601, 0.3402, 0.8601, 0.3167, 0.7577, 0.2931, 0.8855, 0.2931, 0.8601, 0.1912, 0.8855, 0.3402, 0.8854, 0.2931, 0.8855, 0.3167, 0.9846, 0.3402, 0.8601, 0.3402, 0.8854, 0.4422, 0.8854, 0.2931, 0.8601, 0.2931, 0.8855, 0.3402, 0.8854, 0.629, 0.4818, 0.629, 0.4564, 0.5553, 0.4564, 0.629, 0.4564, 0.5553, 0.4564, 0.5553, 0.4818, 0.5553, 0.4564, 0.5553, 0.4818, 0.629, 0.4818, 0.4838, 0.4819, 0.447, 0.418, 0.4101, 0.4819, 0.1368, 0.6263, 0.09038, 0.5995, 0.1368, 0.5727, 0.186, 0.7929, 0.2407, 0.7499, 0.2407, 0.7929, 0.2407, 0.7499, 0.186, 0.7929, 0.186, 0.7499, 0.2407, 0.7499, 0.186, 0.7929, 0.2407, 0.7929, 0.186, 0.7929, 0.2407, 0.7499, 0.2407, 0.7929, 0.186, 0.7929, 0.2407, 0.7499, 0.2407, 0.7929, 0.186, 0.7929, 0.2407, 0.7499, 0.2407, 0.7929, 0.2407, 0.7499, 0.186, 0.7929, 0.2407, 0.7929, 0.186, 0.7929, 0.2407, 0.7499, 0.2407, 0.7929, 0.2407, 0.7499, 0.186, 0.7929, 0.186, 0.7499, 0.2407, 0.7499, 0.186, 0.7929, 0.2407, 0.7929, 0.186, 0.7929, 0.2407, 0.7499, 0.2407, 0.7929, 0.2407, 0.7499, 0.186, 0.7929, 0.2407, 0.7929, 0.186, 0.7929, 0.2407, 0.7499, 0.2407, 0.7929, 0.2407, 0.7499, 0.186, 0.7929, 0.2407, 0.7929, 0.2407, 0.7499, 0.186, 0.7929, 0.186, 0.7499, 0.186, 0.7929, 0.2407, 0.7499, 0.2407, 0.7929, 0.186, 0.7929, 0.2407, 0.7499, 0.2407, 0.7929, 0.2407, 0.7499, 0.186, 0.7929, 0.2407, 0.7929, 0.186, 0.7929, 0.2407, 0.7499, 0.2407, 0.7929, 0.186, 0.7929, 0.2407, 0.7499, 0.2407, 0.7929, 0.186, 0.7929, 0.2407, 0.7499, 0.2407, 0.7929, 0.186, 0.7929, 0.2407, 0.7499, 0.186, 0.7499, 0.186, 0.7929, 0.2407, 0.7499, 0.2407, 0.7929, 0.186, 0.7929, 0.2407, 0.7499, 0.2407, 0.7929, 0.2407, 0.7499, 0.186, 0.7929, 0.2407, 0.7929, 0.186, 0.7929, 0.2407, 0.7499, 0.2407, 0.7929, 0.2407, 0.7499, 0.186, 0.7929, 0.186, 0.7499, 0.186, 0.7929, 0.2407, 0.7499, 0.2407, 0.7929, 0.1368, 0.6263, 0.09038, 0.5995, 0.1368, 0.5727, 0.186, 0.7929, 0.2407, 0.7499, 0.2407, 0.7929, 0.186, 0.7929, 0.2407, 0.7499, 0.2407, 0.7929, 0.2931, 0.8601, 0.3402, 0.8855, 0.3402, 0.8601, 0.2931, 0.8601, 0.3402, 0.8855, 0.3402, 0.8601, 0.2931, 0.8601, 0.3402, 0.8854, 0.3402, 0.8601, 0.629, 0.4818, 0.5553, 0.4564, 0.5553, 0.4818, 0.629, 0.4564, 0.5553, 0.4818, 0.629, 0.4818, 0.5553, 0.4564, 0.629, 0.4818, 0.629, 0.4564, 0.186, 0.7929, 0.186, 0.7499, 0.2407, 0.7499, 0.2407, 0.7499, 0.2407, 0.7929, 0.186, 0.7929, 0.2407, 0.7499, 0.186, 0.7499, 0.186, 0.7929, 0.186, 0.7929, 0.186, 0.7499, 0.2407, 0.7499, 0.186, 0.7929, 0.186, 0.7499, 0.2407, 0.7499, 0.186, 0.7929, 0.186, 0.7499, 0.2407, 0.7499, 0.2407, 0.7499, 0.186, 0.7499, 0.186, 0.7929, 0.186, 0.7929, 0.186, 0.7499, 0.2407, 0.7499, 0.2407, 0.7499, 0.2407, 0.7929, 0.186, 0.7929, 0.2407, 0.7499, 0.186, 0.7499, 0.186, 0.7929, 0.186, 0.7929, 0.186, 0.7499, 0.2407, 0.7499, 0.2407, 0.7499, 0.186, 0.7499, 0.186, 0.7929, 0.186, 0.7929, 0.186, 0.7499, 0.2407, 0.7499, 0.2407, 0.7499, 0.186, 0.7499, 0.186, 0.7929, 0.2407, 0.7499, 0.2407, 0.7929, 0.186, 0.7929, 0.186, 0.7929, 0.186, 0.7499, 0.2407, 0.7499, 0.186, 0.7929, 0.186, 0.7499, 0.2407, 0.7499, 0.2407, 0.7499, 0.186, 0.7499, 0.186, 0.7929, 0.186, 0.7929, 0.186, 0.7499, 0.2407, 0.7499, 0.186, 0.7929, 0.186, 0.7499, 0.2407, 0.7499, 0.186, 0.7929, 0.186, 0.7499, 0.2407, 0.7499, 0.186, 0.7929, 0.2407, 0.7929, 0.2407, 0.7499, 0.186, 0.7929, 0.186, 0.7499, 0.2407, 0.7499, 0.186, 0.7929, 0.186, 0.7499, 0.2407, 0.7499, 0.2407, 0.7499, 0.186, 0.7499, 0.186, 0.7929, 0.186, 0.7929, 0.186, 0.7499, 0.2407, 0.7499, 0.2407, 0.7499, 0.2407, 0.7929, 0.186, 0.7929, 0.186, 0.7929, 0.186, 0.7499, 0.2407, 0.7499, 0.186, 0.7929, 0.186, 0.7499, 0.2407, 0.7499, 0.186, 0.7929, 0.186, 0.7499, 0.2407, 0.7499, 0.3417, 0.6918, 0.2372, 0.626, 0.3417, 0.626, 0.5091, 0.8063, 0.4628, 0.8063, 0.4628, 0.7018, 0.4628, 0.7018, 0.5091, 0.8063, 0.5485, 0.7668, 0.4274, 0.6918, 0.4925, 0.626, 0.4925, 0.6918, 0.3417, 0.6918, 0.4274, 0.626, 0.4274, 0.6918, 0.4925, 0.6918, 0.5482, 0.626, 0.5482, 0.6918, 0.5946, 0.626, 0.5482, 0.6918, 0.5482, 0.626, 0.6244, 0.7, 0.6873, 0.6583, 0.6873, 0.7, 0.8461, 0.5282, 0.8944, 0.5911, 0.8461, 0.5911, 0.8461, 0.5282, 0.8944, 0.5911, 0.8461, 0.5911, 0.634, 0.6002, 0.6756, 0.6484, 0.6756, 0.6002, 0.634, 0.6002, 0.6756, 0.6484, 0.634, 0.6484, 0.3417, 0.6918, 0.2372, 0.6918, 0.2372, 0.626, 0.5485, 0.7018, 0.5485, 0.7668, 0.4628, 0.7018, 0.5485, 0.7668, 0.5091, 0.8063, 0.4628, 0.7018, 0.5485, 0.7668, 0.5485, 0.7018, 0.4628, 0.7018, 0.4628, 0.7018, 0.4628, 0.8063, 0.5091, 0.8063, 0.4274, 0.6918, 0.4274, 0.626, 0.4925, 0.626, 0.3417, 0.6918, 0.3417, 0.626, 0.4274, 0.626, 0.4925, 0.6918, 0.4925, 0.626, 0.5482, 0.626, 0.5946, 0.626, 0.5946, 0.6918, 0.5482, 0.6918, 0.6244, 0.7, 0.6244, 0.6583, 0.6873, 0.6583, 0.8461, 0.5282, 0.8944, 0.5282, 0.8944, 0.5911, 0.8461, 0.5282, 0.8944, 0.5282, 0.8944, 0.5911, 0.634, 0.6002, 0.634, 0.6484, 0.6756, 0.6484, 0.634, 0.6002, 0.6756, 0.6002, 0.6756, 0.6484, 0.3417, 0.6918, 0.3417, 0.626, 0.2372, 0.626, 0.5091, 0.8063, 0.4628, 0.7018, 0.4628, 0.8063, 0.4628, 0.7018, 0.5485, 0.7668, 0.5091, 0.8063, 0.4274, 0.6918, 0.4925, 0.6918, 0.4925, 0.626, 0.3417, 0.6918, 0.4274, 0.6918, 0.4274, 0.626, 0.4925, 0.6918, 0.5482, 0.6918, 0.5482, 0.626, 0.5946, 0.626, 0.5482, 0.626, 0.5482, 0.6918, 0.6244, 0.7, 0.6873, 0.7, 0.6873, 0.6583, 0.8461, 0.5282, 0.8461, 0.5911, 0.8944, 0.5911, 0.8461, 0.5282, 0.8461, 0.5911, 0.8944, 0.5911, 0.634, 0.6002, 0.6756, 0.6002, 0.6756, 0.6484, 0.634, 0.6002, 0.634, 0.6484, 0.6756, 0.6484, 0.3417, 0.6918, 0.2372, 0.626, 0.2372, 0.6918, 0.5485, 0.7018, 0.4628, 0.7018, 0.5485, 0.7668, 0.5485, 0.7668, 0.4628, 0.7018, 0.5091, 0.8063, 0.5485, 0.7668, 0.4628, 0.7018, 0.5485, 0.7018, 0.4628, 0.7018, 0.5091, 0.8063, 0.4628, 0.8063, 0.4274, 0.6918, 0.4925, 0.626, 0.4274, 0.626, 0.3417, 0.6918, 0.4274, 0.626, 0.3417, 0.626, 0.4925, 0.6918, 0.5482, 0.626, 0.4925, 0.626, 0.5946, 0.626, 0.5482, 0.6918, 0.5946, 0.6918, 0.6244, 0.7, 0.6873, 0.6583, 0.6244, 0.6583, 0.8461, 0.5282, 0.8944, 0.5911, 0.8944, 0.5282, 0.8461, 0.5282, 0.8944, 0.5911, 0.8944, 0.5282, 0.634, 0.6002, 0.6756, 0.6484, 0.634, 0.6484, 0.634, 0.6002, 0.6756, 0.6484, 0.6756, 0.6002])
me_plane.use_remesh_preserve_volume = False
me_plane.use_remesh_preserve_attributes = False
me_plane.use_mirror_vertex_groups = False
me_plane.update()
arm_armature_001 = bpy.data.armatures.new('Armature.001')  # bones are not reproduced

# ---- objects
ob_armature = bpy.data.objects.new('Armature', arm_armature_001)
ob_plane = bpy.data.objects.new('Plane', me_plane)

# ---- transforms, parenting, visibility, modifiers, constraints
ob_armature.location = (0.0, 0.0, 0.0)
ob_armature.lineart.crease_threshold = 0.0
ob_plane.location = (0.0, 0.0, 0.0)
ob_plane.lineart.crease_threshold = 0.0

# ---- collection membership
col_collection.objects.link(ob_armature)
col_collection.objects.link(ob_plane)

# ---- scene / render settings (as saved in the file)
scene.frame_start = 1; scene.frame_end = 250; scene.frame_set(190)
scene.render.engine = 'BLENDER_EEVEE_NEXT'
scene.render.film_transparent = True
scene.cycles.use_denoising = False
scene.cycles.samples = 128
scene.cycles.sampling_pattern = 'TABULATED_SOBOL'
scene.cycles.use_adaptive_sampling = False
scene.cycles.use_light_tree = False
scene.view_settings.view_transform = 'Filmic'
bpy.context.view_layer.update()

# ---- added for rendering (the .blend has no active camera and no usable light): camera, sun
cam_auto = bpy.data.cameras.new('AutoCamera')
cam_auto.lens = 50.0
cam_auto.sensor_width = 36.0
cam_auto.clip_end = 1000.0
ob_auto_camera = bpy.data.objects.new('AutoCamera', cam_auto)
scene.collection.objects.link(ob_auto_camera)
ob_auto_camera.location = (9.38585, -12.2584, 9.61045)
ob_auto_camera.rotation_euler = (1.09748, -7.21219e-08, 0.694738)
scene.camera = ob_auto_camera
light_auto_sun = bpy.data.lights.new('AutoSun', 'SUN')
light_auto_sun.energy = 3.0
light_auto_sun.angle = 0.0523599
ob_auto_sun = bpy.data.objects.new('AutoSun', light_auto_sun)
scene.collection.objects.link(ob_auto_sun)
ob_auto_sun.rotation_euler = (0.872665, 0.174533, 0.523599)
bpy.context.view_layer.update()
